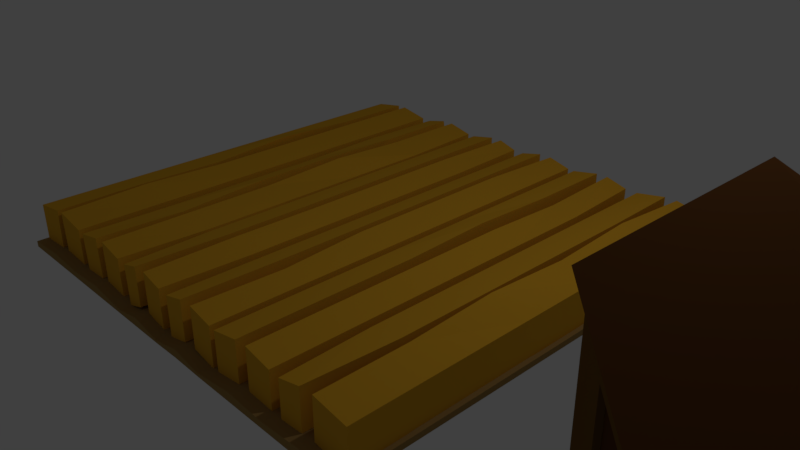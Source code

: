 # Source: Farmland_3_0.blend  (saved by Blender 2.79.0; exported with 4.5.12 LTS)
import bpy
from mathutils import Matrix  # noqa: F401  (used for matrix-valued properties, if any)

bpy.ops.wm.read_factory_settings(use_empty=True)
scene = bpy.context.scene
scene.name = 'Scene'

# ---- collections
col_collection_1 = bpy.data.collections.new('Collection 1'); scene.collection.children.link(col_collection_1)

# ---- materials (node trees are filled in below, after node groups)
mat_holz = bpy.data.materials.new('Holz')
mat_holz.alpha_threshold = 0.0
mat_holz.use_transparent_shadow = False
mat_holz.diffuse_color = (0.1734, 0.08916, 0.02153, 1.0)
mat_holz.roughness = 0.5
mat_holz.specular_intensity = 0.1842
mat_darkwood = bpy.data.materials.new('Darkwood')
mat_darkwood.alpha_threshold = 0.0
mat_darkwood.use_transparent_shadow = False
mat_darkwood.diffuse_color = (0.09463, 0.03723, 0.01078, 1.0)
mat_darkwood.roughness = 0.5
mat_darkwood.specular_intensity = 0.1842
mat_material_001 = bpy.data.materials.new('Material.001')
mat_material_001.alpha_threshold = 0.0
mat_material_001.use_transparent_shadow = False
mat_material_001.diffuse_color = (0.8, 0.06588, 0.04212, 1.0)
mat_material_001.roughness = 0.5
mat_black = bpy.data.materials.new('Black')
mat_black.alpha_threshold = 0.0
mat_black.use_transparent_shadow = False
mat_black.diffuse_color = (0.0, 0.0, 0.0, 1.0)
mat_black.roughness = 0.5
mat_black.specular_intensity = 0.0
mat_material = bpy.data.materials.new('Material')
mat_material.alpha_threshold = 0.0
mat_material.use_transparent_shadow = False
mat_material.diffuse_color = (0.3588, 0.2239, 0.07437, 1.0)
mat_material.roughness = 0.5
mat_material.line_color = (0.0, 0.0, 0.0, 1.0)
mat_wheat = bpy.data.materials.new('Wheat')
mat_wheat.alpha_threshold = 0.0
mat_wheat.use_transparent_shadow = False
mat_wheat.diffuse_color = (0.8, 0.4165, 0.02912, 1.0)
mat_wheat.roughness = 0.5
mat_stone = bpy.data.materials.new('Stone')
mat_stone.alpha_threshold = 0.0
mat_stone.use_transparent_shadow = False
mat_stone.diffuse_color = (0.08932, 0.09084, 0.08315, 1.0)
mat_stone.roughness = 0.5
mat_stone.specular_intensity = 0.1842

# ---- material node trees

# ---- world
world_world = bpy.data.worlds.new('World'); scene.world = world_world
world_world.color = (0.05088, 0.05088, 0.05088)
world_world.use_sun_shadow = False
world_world.sun_shadow_jitter_overblur = 0.0
world_world.cycles.sampling_method = 'MANUAL'

# ---- cameras
cam_camera = bpy.data.cameras.new('Camera')
cam_camera.clip_end = 100.0
cam_camera.lens = 35.0
cam_camera.sensor_width = 32.0
cam_camera.sensor_height = 18.0
cam_camera.ortho_scale = 7.314
cam_camera.dof.focus_distance = 0.0
cam_camera.dof.aperture_fstop = 128.0

# ---- lights
light_lamp = bpy.data.lights.new('Lamp', 'POINT')
light_lamp.transmission_factor = 0.0
light_lamp.cutoff_distance = 30.0
light_lamp.energy = 100.0
light_lamp.shadow_buffer_clip_start = 1.001
light_lamp.shadow_soft_size = 0.1
light_lamp.shadow_maximum_resolution = 0.006
light_lamp.use_absolute_resolution = True

# ---- meshes
me_cube_003 = bpy.data.meshes.new('Cube.003')
me_cube_003.from_pydata([(-1.617, -1.617, -1.0), (-1.0, -1.0, 3.876), (-1.617, 1.617, -1.0), (-1.0, 1.0, 3.876), (1.617, -1.617, -1.0), (1.0, -1.0, 3.876), (1.617, 1.617, -1.0), (1.0, 1.0, 3.876), (-1.228, -1.228, 3.66), (-1.228, 1.228, 3.66), (1.228, 1.228, 3.66), (1.228, -1.228, 3.66), (-0.1793, -0.1793, 5.146), (-0.1793, 0.1793, 5.146), (0.1793, 0.1793, 5.146), (0.1793, -0.1793, 5.146), (-1.617, 0.0, -1.0), (-1.0, 0.0, 3.876), (1.617, 0.0, -1.0), (1.0, 0.0, 3.876), (-1.228, 0.0, 3.66), (1.228, 0.0, 3.66), (-0.1793, 0.0, 5.146), (0.1793, 0.0, 5.146), (0.0, 1.617, -1.0), (0.0, 1.0, 3.876), (0.0, -1.617, -1.0), (0.0, -1.0, 3.876), (0.0, 1.228, 3.66), (0.0, -1.228, 3.66), (0.0, 0.1793, 5.146), (0.0, -0.1793, 5.146), (0.0, 0.0, 5.146), (0.0, 0.0, -1.0), (-1.0, 0.3333, 3.876), (-1.0, 0.6667, 3.876), (1.617, 0.5392, -1.0), (1.617, 1.078, -1.0), (-1.228, 0.4092, 3.66), (-1.228, 0.8184, 3.66), (-0.1793, 0.05976, 5.146), (-0.1793, 0.1195, 5.146), (-1.617, 1.078, -1.0), (-1.617, 0.5392, -1.0), (1.0, 0.6667, 3.876), (1.0, 0.3333, 3.876), (1.228, 0.8184, 3.66), (1.228, 0.4092, 3.66), (0.1793, 0.1195, 5.146), (0.1793, 0.05976, 5.146), (0.0, 1.078, -1.0), (0.0, 0.5392, -1.0), (0.0, 0.1195, 5.146), (0.0, 0.05976, 5.146), (-1.617, -0.5392, -1.0), (-1.617, -1.078, -1.0), (1.0, -0.3333, 3.876), (1.0, -0.6667, 3.876), (1.228, -0.4092, 3.66), (1.228, -0.8184, 3.66), (0.1793, -0.05976, 5.146), (0.1793, -0.1195, 5.146), (-1.0, -0.6667, 3.876), (-1.0, -0.3333, 3.876), (1.617, -1.078, -1.0), (1.617, -0.5392, -1.0), (-1.228, -0.8184, 3.66), (-1.228, -0.4092, 3.66), (-0.1793, -0.1195, 5.146), (-0.1793, -0.05976, 5.146), (0.0, -0.05976, 5.146), (0.0, -0.1195, 5.146), (0.0, -0.5392, -1.0), (0.0, -1.078, -1.0), (0.3333, 1.0, 3.876), (0.6667, 1.0, 3.876), (0.5392, -1.617, -1.0), (1.078, -1.617, -1.0), (0.4092, 1.228, 3.66), (0.8184, 1.228, 3.66), (0.05976, 0.1793, 5.146), (0.1195, 0.1793, 5.146), (0.05976, 0.0, 5.146), (0.1195, 0.0, 5.146), (1.078, 1.617, -1.0), (0.5392, 1.617, -1.0), (0.6667, -1.0, 3.876), (0.3333, -1.0, 3.876), (0.8184, -1.228, 3.66), (0.4092, -1.228, 3.66), (0.1195, -0.1793, 5.146), (0.05976, -0.1793, 5.146), (1.078, 0.0, -1.0), (0.5392, 0.0, -1.0), (0.05976, 0.1195, 5.146), (0.1195, 0.1195, 5.146), (0.05976, 0.05976, 5.146), (0.1195, 0.05976, 5.146), (1.078, 1.078, -1.0), (0.5392, 1.078, -1.0), (1.078, 0.5392, -1.0), (0.5392, 0.5392, -1.0), (0.05976, -0.05976, 5.146), (0.1195, -0.05976, 5.146), (0.05976, -0.1195, 5.146), (0.1195, -0.1195, 5.146), (1.078, -0.5392, -1.0), (0.5392, -0.5392, -1.0), (1.078, -1.078, -1.0), (0.5392, -1.078, -1.0), (-0.5392, 1.617, -1.0), (-1.078, 1.617, -1.0), (-0.3333, -1.0, 3.876), (-0.6667, -1.0, 3.876), (-0.4092, -1.228, 3.66), (-0.8184, -1.228, 3.66), (-0.05976, -0.1793, 5.146), (-0.1195, -0.1793, 5.146), (-0.5392, 0.0, -1.0), (-1.078, 0.0, -1.0), (-0.6667, 1.0, 3.876), (-0.3333, 1.0, 3.876), (-1.078, -1.617, -1.0), (-0.5392, -1.617, -1.0), (-0.8184, 1.228, 3.66), (-0.4092, 1.228, 3.66), (-0.1195, 0.1793, 5.146), (-0.05976, 0.1793, 5.146), (-0.1195, 0.0, 5.146), (-0.05976, 0.0, 5.146), (-0.5392, 1.078, -1.0), (-1.078, 1.078, -1.0), (-0.5392, 0.5392, -1.0), (-1.078, 0.5392, -1.0), (-0.1195, 0.1195, 5.146), (-0.05976, 0.1195, 5.146), (-0.1195, 0.05976, 5.146), (-0.05976, 0.05976, 5.146), (-0.5392, -0.5392, -1.0), (-1.078, -0.5392, -1.0), (-0.5392, -1.078, -1.0), (-1.078, -1.078, -1.0), (-0.1195, -0.05976, 5.146), (-0.05976, -0.05976, 5.146), (-0.1195, -0.1195, 5.146), (-0.05976, -0.1195, 5.146), (-1.309, -1.309, 1.438), (-1.309, 1.309, 1.438), (1.309, 1.309, 1.438), (1.309, -1.309, 1.438), (1.309, 0.0, 1.438), (-1.309, 0.0, 1.438), (0.0, -1.309, 1.438), (0.0, 1.309, 1.438), (1.309, 0.8725, 1.438), (1.309, 0.4362, 1.438), (-1.309, 0.4362, 1.438), (-1.309, 0.8725, 1.438), (-1.309, -0.8725, 1.438), (-1.309, -0.4362, 1.438), (1.309, -0.4362, 1.438), (1.309, -0.8725, 1.438), (0.8725, -1.309, 1.438), (0.4362, -1.309, 1.438), (0.4362, 1.309, 1.438), (0.8725, 1.309, 1.438), (-0.8725, 1.309, 1.438), (-0.4362, 1.309, 1.438), (-0.4362, -1.309, 1.438), (-0.8725, -1.309, 1.438), (-1.206, -1.206, 2.251), (-1.103, -1.103, 3.064), (-1.103, 1.103, 3.064), (-1.206, 1.206, 2.251), (1.103, 1.103, 3.064), (1.206, 1.206, 2.251), (1.103, -1.103, 3.064), (1.206, -1.206, 2.251), (1.103, 0.0, 3.064), (1.205, 0.04005, 2.251), (-1.103, 0.0, 3.064), (-1.206, 0.04, 2.251), (0.0, -1.103, 3.064), (0.0, -1.206, 2.251), (-1.486e-09, 1.126, 2.881), (-1.486e-09, 1.183, 2.433), (1.103, 0.7353, 3.064), (1.206, 0.8039, 2.251), (1.103, 0.3676, 3.064), (1.206, 0.4019, 2.251), (-1.103, 0.3676, 3.064), (-1.206, 0.4019, 2.251), (-1.103, 0.7353, 3.064), (-1.206, 0.8039, 2.251), (-1.103, -0.7353, 3.064), (-1.206, -0.8039, 2.251), (-1.103, -0.3676, 3.064), (-1.206, -0.4019, 2.251), (1.103, -0.3676, 3.064), (1.206, -0.4019, 2.251), (1.103, -0.7353, 3.064), (1.206, -0.8039, 2.251), (0.7353, -1.103, 3.064), (0.8039, -1.206, 2.251), (0.3676, -1.103, 3.064), (0.4019, -1.206, 2.251), (0.2027, 1.126, 2.881), (0.2216, 1.183, 2.433), (0.7353, 1.103, 3.064), (0.8039, 1.206, 2.251), (-0.7353, 1.103, 3.064), (-0.8039, 1.206, 2.251), (-0.2027, 1.126, 2.881), (-0.2216, 1.183, 2.433), (-0.3676, -1.103, 3.064), (-0.4019, -1.206, 2.251), (-0.7353, -1.103, 3.064), (-0.8039, -1.206, 2.251), (-1.154, -1.154, 2.657), (-1.154, 1.154, 2.657), (1.154, 1.154, 2.657), (1.154, -1.154, 2.657), (1.154, 0.0, 2.657), (-1.154, 0.0, 2.657), (0.0, -1.154, 2.657), (1.154, 0.7696, 2.657), (1.154, 0.3848, 2.657), (-1.154, 0.3848, 2.657), (-1.154, 0.7696, 2.657), (-1.154, -0.7696, 2.657), (-1.154, -0.3848, 2.657), (1.154, -0.3848, 2.657), (1.154, -0.7696, 2.657), (0.7696, -1.154, 2.657), (0.3848, -1.154, 2.657), (0.2121, 1.154, 2.657), (0.7696, 1.154, 2.657), (-0.7696, 1.154, 2.657), (-0.2121, 1.154, 2.657), (-0.3848, -1.154, 2.657), (-0.7696, -1.154, 2.657), (-1.662, 1.912, 4.41), (-1.511e-09, 1.964, 2.474), (0.1801, 1.959, 2.665), (0.1881, 1.964, 2.474), (-0.1801, 1.959, 2.665), (-0.1881, 1.964, 2.474), (-1.511e-09, 1.954, 2.857), (0.1721, 1.954, 2.857), (-0.1721, 1.954, 2.857), (-1.511e-09, 2.22, 2.672), (-1.511e-09, 2.225, 2.481), (0.1801, 2.22, 2.672), (0.1881, 2.225, 2.481), (-0.1801, 2.22, 2.672), (-0.1881, 2.225, 2.481), (-1.511e-09, 2.215, 2.864), (0.1721, 2.215, 2.864), (-0.1721, 2.215, 2.864), (-1.49, 1.912, 4.41), (-1.67, 1.917, 4.218), (-1.67, 2.178, 4.225), (-1.662, 2.173, 4.417), (-1.49, 2.173, 4.417), (1.474, 1.913, 4.394), (1.646, 1.913, 4.394), (1.655, 1.918, 4.202), (1.474, 2.174, 4.401), (1.646, 2.174, 4.401), (1.655, 2.179, 4.209), (-1.32, 2.259, 1.215), (-1.32, 1.998, 1.208), (-1.5, 1.993, 1.4), (-1.508, 1.998, 1.208), (-1.508, 2.259, 1.215), (-1.5, 2.253, 1.407), (1.374, 2.26, 1.163), (1.374, 1.999, 1.157), (1.554, 1.994, 1.348), (1.562, 1.999, 1.157), (1.554, 2.255, 1.355), (1.562, 2.26, 1.163), (-1.511e-09, 2.094, 2.477), (-0.1801, 2.089, 2.669), (0.1801, 2.089, 2.669), (-1.511e-09, 2.084, 2.86), (-1.67, 2.048, 4.221), (-1.662, 2.043, 4.413), (-1.49, 2.043, 4.413), (1.655, 2.048, 4.206), (1.646, 2.043, 4.397), (1.474, 2.043, 4.397), (-1.32, 2.128, 1.212), (-1.508, 2.128, 1.212), (-1.5, 2.123, 1.403), (1.374, 2.13, 1.16), (1.562, 2.13, 1.16), (1.554, 2.124, 1.352), (-0.5171, 1.94, 3.353), (0.9573, 1.899, 4.889), (-0.5171, 2.071, 3.356), (0.9573, 2.03, 4.893), (-0.7533, 2.104, 2.119), (-0.7533, 1.973, 2.116), (-2.243, 2.062, 3.672), (-2.243, 1.932, 3.669), (0.5237, 2.109, 1.931), (0.5237, 1.978, 1.928), (-0.7961, 2.143, 0.6658), (-0.7961, 2.012, 0.6624), (0.752, 1.943, 3.261), (2.126, 1.978, 1.944), (0.752, 2.073, 3.265), (2.126, 2.108, 1.948), (-1.257, 1.257, 1.844), (1.257, 1.257, 1.844), (1.257, -1.257, 1.844), (1.257, 0.0, 1.844), (-1.257, 0.004711, 1.844), (0.0, -1.257, 1.844), (-7.429e-10, 1.246, 1.936), (1.257, 0.8382, 1.844), (1.257, 0.4191, 1.844), (-1.257, 0.4191, 1.844), (-1.257, 0.8382, 1.844), (-1.257, -0.8382, 1.844), (-1.257, -0.4191, 1.844), (1.257, -0.4191, 1.844), (1.257, -0.8382, 1.844), (0.8382, -1.257, 1.844), (0.4191, -1.257, 1.844), (0.3289, 1.246, 1.936), (0.8382, 1.257, 1.844), (-0.8382, 1.257, 1.844), (-0.3289, 1.246, 1.936), (-0.4191, -1.257, 1.844), (-0.8382, -1.257, 1.844), (-1.257, -1.257, 1.844), (-1.183, 1.183, 2.434), (1.183, 1.183, 2.434), (1.183, -1.183, 2.434), (1.183, 0.0, 2.434), (-1.183, 0.0, 2.434), (0.0, -1.183, 2.434), (1.183, 0.7884, 2.434), (1.183, 0.3942, 2.434), (-1.183, 0.3942, 2.434), (-1.183, 0.7884, 2.434), (-1.183, -0.7884, 2.434), (-1.183, -0.3942, 2.434), (1.183, -0.3942, 2.434), (1.183, -0.7884, 2.434), (0.7884, -1.183, 2.434), (0.3942, -1.183, 2.434), (0.2173, 1.17, 2.534), (0.7884, 1.183, 2.434), (-0.7884, 1.183, 2.434), (-0.2173, 1.17, 2.534), (-0.3942, -1.183, 2.434), (-0.7884, -1.183, 2.434), (-1.183, -1.183, 2.434), (0.1845, 1.962, 2.56), (-0.1845, 1.962, 2.56), (-1.511e-09, 2.222, 2.567), (0.1845, 2.222, 2.567), (-0.1845, 2.222, 2.567), (-1.504, 1.995, 1.295), (-1.504, 2.256, 1.302), (1.558, 1.997, 1.243), (1.558, 2.258, 1.25), (1.558, 2.127, 1.246), (-1.504, 2.126, 1.298), (-1.174, -1.174, 2.502), (1.557, 2.126, 1.278), (-1.174, 1.174, 2.502), (1.174, 1.174, 2.502), (1.174, -1.174, 2.502), (1.174, 0.0, 2.502), (-1.174, 0.0, 2.502), (0.0, -1.174, 2.502), (1.174, 0.7827, 2.502), (1.174, 0.3914, 2.502), (-1.174, 0.3914, 2.502), (-1.174, 0.7827, 2.502), (-1.174, -0.7827, 2.502), (-1.174, -0.3914, 2.502), (1.174, -0.3914, 2.502), (1.174, -0.7827, 2.502), (0.7827, -1.174, 2.502), (0.3914, -1.174, 2.502), (0.2158, 1.165, 2.572), (0.7827, 1.174, 2.502), (-0.7827, 1.174, 2.502), (-0.2158, 1.165, 2.572), (-0.3914, -1.174, 2.502), (-0.7827, -1.174, 2.502), (0.1832, 1.961, 2.592), (-0.1832, 1.961, 2.592), (-1.511e-09, 2.222, 2.599), (0.1832, 2.222, 2.599), (-0.1832, 2.222, 2.599), (-1.503, 1.995, 1.327), (-1.503, 2.255, 1.334), (1.557, 1.996, 1.275), (1.557, 2.257, 1.282), (-1.503, 2.125, 1.33), (-1.0, -0.02865, 3.876), (-1.228, -0.03517, 3.66), (-0.1793, -0.005135, 5.146), (1.0, -0.02865, 3.876), (1.228, -0.03517, 3.66), (0.1793, -0.005135, 5.146), (0.0, -0.005135, 5.146), (0.1195, -0.005135, 5.146), (0.05976, -0.005135, 5.146), (-0.05976, -0.005135, 5.146), (-0.1195, -0.005135, 5.146), (1.103, -0.03159, 3.064), (-1.103, -0.03159, 3.064), (-1.154, -0.03307, 2.657), (1.154, -0.03307, 2.657), (1.183, -0.03388, 2.434), (-1.183, -0.03388, 2.434), (1.174, -0.03363, 2.502), (-1.174, -0.03363, 2.502), (1.0, 0.03434, 3.876), (1.228, 0.04216, 3.66), (0.1793, 0.006156, 5.146), (0.0, 0.006156, 5.146), (-1.0, 0.03434, 3.876), (-1.228, 0.04216, 3.66), (-0.1793, 0.006156, 5.146), (0.1195, 0.006156, 5.146), (0.05976, 0.006156, 5.146), (-0.05976, 0.006156, 5.146), (-0.1195, 0.006156, 5.146), (-1.103, 0.03788, 3.064), (1.103, 0.03788, 3.064), (1.154, 0.03964, 2.657), (-1.154, 0.03964, 2.657), (-1.183, 0.0391, 2.434), (1.183, 0.04061, 2.434), (-1.174, 0.04032, 2.502), (1.174, 0.04032, 2.502), (-1.617, 0.0508, -1.0), (0.0, 0.0508, -1.0), (1.617, 0.0508, -1.0), (0.5392, 0.0508, -1.0), (1.078, 0.0508, -1.0), (-1.078, 0.0508, -1.0), (-0.5392, 0.0508, -1.0), (-1.309, 0.0411, 1.438), (1.309, 0.0411, 1.438), (1.257, 0.03949, 1.844), (-1.257, 0.03949, 1.844), (1.617, -0.04562, -1.0), (-1.617, -0.04562, -1.0), (0.0, -0.04562, -1.0), (0.5392, -0.04562, -1.0), (1.078, -0.04562, -1.0), (-1.078, -0.04562, -1.0), (-0.5392, -0.04562, -1.0), (1.309, -0.03691, 1.438), (-1.309, -0.03691, 1.438), (-1.257, -0.03546, 1.844), (1.257, -0.03546, 1.844), (1.205, 0.0, 2.251), (1.205, -0.03467, 2.251), (-1.206, 0.002342, 2.251), (-1.206, -0.03226, 2.251), (-0.03333, 1.0, 3.876), (-0.05392, -1.617, -1.0), (-0.04092, 1.228, 3.66), (-0.005976, 0.1793, 5.146), (-0.005976, 0.0, 5.146), (-0.005976, 0.1195, 5.146), (-0.005976, 0.05976, 5.146), (-0.005976, -0.05976, 5.146), (-0.005976, -0.1195, 5.146), (-0.05392, 1.617, -1.0), (-0.03333, -1.0, 3.876), (-0.04092, -1.228, 3.66), (-0.005976, -0.1793, 5.146), (-0.05392, 0.0, -1.0), (-0.05392, 1.078, -1.0), (-0.05392, 0.5392, -1.0), (-0.05392, -0.5392, -1.0), (-0.05392, -1.078, -1.0), (-0.04362, -1.309, 1.438), (-0.04362, 1.309, 1.438), (-0.04019, -1.206, 2.251), (-0.03676, -1.103, 3.064), (-0.02216, 1.183, 2.433), (-0.02027, 1.126, 2.881), (-0.03848, -1.154, 2.657), (-0.01881, 1.964, 2.474), (-0.01721, 1.954, 2.857), (-0.01881, 2.225, 2.481), (-0.01721, 2.215, 2.864), (-0.01801, 2.22, 2.672), (-1.507, 1.912, 4.41), (-1.507, 2.173, 4.417), (-1.339, 1.998, 1.208), (-1.339, 2.259, 1.215), (-1.339, 2.128, 1.212), (-1.507, 2.043, 4.413), (-0.03289, 1.246, 1.936), (-0.04191, -1.257, 1.844), (-0.01845, 2.222, 2.567), (-0.03942, -1.183, 2.434), (-0.01832, 2.222, 2.599), (-0.03914, -1.174, 2.502), (-0.005976, -0.005135, 5.146), (-0.005976, 0.006156, 5.146), (-0.05392, 0.0508, -1.0), (-0.05392, -0.04562, -1.0), (0.05514, 1.617, -1.0), (0.03409, -1.0, 3.876), (0.04185, -1.228, 3.66), (0.006112, -0.1793, 5.146), (0.05514, 0.0, -1.0), (0.05514, 1.078, -1.0), (0.05514, 0.5392, -1.0), (0.05514, -0.5392, -1.0), (0.05514, -1.078, -1.0), (0.03409, 1.0, 3.876), (0.05514, -1.617, -1.0), (0.04185, 1.228, 3.66), (0.006112, 0.1793, 5.146), (0.006112, 0.0, 5.146), (0.006112, 0.1195, 5.146), (0.006112, 0.05976, 5.146), (0.006112, -0.05976, 5.146), (0.006112, -0.1195, 5.146), (0.04462, 1.309, 1.438), (0.04462, -1.309, 1.438), (0.02266, 1.183, 2.433), (0.02073, 1.126, 2.881), (0.04111, -1.206, 2.251), (0.0376, -1.103, 3.064), (0.03935, -1.154, 2.657), (0.01924, 1.964, 2.474), (0.0176, 1.954, 2.857), (0.01924, 2.225, 2.481), (0.0176, 2.215, 2.864), (0.01842, 2.22, 2.672), (1.492, 1.913, 4.394), (1.492, 2.174, 4.401), (1.393, 1.999, 1.157), (1.393, 2.26, 1.163), (1.393, 2.13, 1.16), (1.492, 2.043, 4.397), (0.04286, -1.257, 1.844), (0.03364, 1.246, 1.936), (0.01887, 2.222, 2.567), (0.04032, -1.183, 2.434), (0.01873, 2.222, 2.599), (0.04002, -1.174, 2.502), (0.006112, -0.005135, 5.146), (0.006112, 0.006156, 5.146), (0.05514, 0.0508, -1.0), (0.05514, -0.04562, -1.0), (-1.43, 1.43, 0.4837), (1.43, 1.43, 0.4837), (1.43, -1.43, 0.4837), (1.43, 0.0, 0.4837), (-1.43, 0.0, 0.4837), (0.0, -1.43, 0.4837), (0.0, 1.43, 0.4837), (1.43, 0.9531, 0.4837), (1.43, 0.4765, 0.4837), (-1.43, 0.4765, 0.4837), (-1.43, 0.9531, 0.4837), (-1.43, -0.9531, 0.4837), (-1.43, -0.4765, 0.4837), (1.43, -0.4765, 0.4837), (1.43, -0.9531, 0.4837), (0.9531, -1.43, 0.4837), (0.4765, -1.43, 0.4837), (0.4765, 1.43, 0.4837), (0.9531, 1.43, 0.4837), (-0.9531, 1.43, 0.4837), (-0.4765, 1.43, 0.4837), (-0.4765, -1.43, 0.4837), (-0.9531, -1.43, 0.4837), (-1.43, -1.43, 0.4837), (1.43, 0.0449, 0.4837), (-1.43, 0.0449, 0.4837), (-1.43, -0.04032, 0.4837), (1.43, -0.04032, 0.4837), (-0.04765, 1.43, 0.4837), (-0.04765, -1.43, 0.4837), (0.04874, -1.43, 0.4837), (0.04874, 1.43, 0.4837), (0.05514, 1.582, -1.005), (1.024e-07, 1.582, -1.005), (1.024e-07, 1.394, 0.4791), (0.4765, 1.394, 0.4791), (0.5392, 1.582, -1.005), (-0.05392, 1.582, -1.005), (-0.5392, 1.582, -1.005), (-0.4765, 1.394, 0.4791), (-0.04765, 1.394, 0.4791), (0.04874, 1.394, 0.4791)], [], [(192, 35, 3, 172), (208, 75, 7, 174), (200, 57, 5, 176), (216, 113, 1, 171), (108, 64, 4, 77), (120, 3, 9, 124), (46, 10, 14, 48), (44, 7, 10, 46), (62, 1, 8, 66), (86, 5, 11, 88), (144, 68, 12, 117), (66, 8, 12, 68), (88, 11, 15, 90), (124, 9, 13, 126), (430, 20, 22, 431), (435, 431, 22, 128), (429, 17, 20, 430), (409, 19, 21, 410), (410, 21, 23, 411), (448, 446, 18, 92), (437, 425, 19, 178), (418, 406, 17, 180), (514, 445, 33, 483), (559, 428, 32, 529), (527, 28, 30, 528), (481, 29, 31, 482), (533, 71, 31, 519), (480, 27, 29, 481), (525, 25, 28, 527), (487, 73, 26, 471), (539, 517, 27, 182), (493, 470, 25, 184), (528, 30, 52, 530), (530, 52, 53, 531), (479, 24, 50, 484), (484, 50, 51, 485), (174, 7, 44, 186), (186, 44, 45, 188), (84, 6, 37, 98), (98, 37, 36, 100), (3, 35, 39, 9), (35, 34, 38, 39), (126, 13, 41, 134), (134, 41, 40, 136), (9, 39, 41, 13), (39, 38, 40, 41), (425, 45, 47, 426), (45, 44, 46, 47), (426, 47, 49, 427), (47, 46, 48, 49), (436, 429, 34, 190), (190, 34, 35, 192), (515, 457, 72, 486), (486, 72, 73, 487), (558, 412, 70, 532), (532, 70, 71, 533), (171, 1, 62, 194), (194, 62, 63, 196), (11, 59, 61, 15), (59, 58, 60, 61), (5, 57, 59, 11), (57, 56, 58, 59), (407, 67, 69, 408), (67, 66, 68, 69), (416, 408, 69, 142), (142, 69, 68, 144), (406, 63, 67, 407), (63, 62, 66, 67), (459, 455, 65, 106), (106, 65, 64, 108), (417, 409, 56, 198), (198, 56, 57, 200), (523, 107, 109, 524), (107, 106, 108, 109), (561, 458, 107, 523), (458, 459, 106, 107), (60, 103, 105, 61), (103, 102, 104, 105), (411, 413, 103, 60), (413, 414, 102, 103), (521, 99, 101, 522), (99, 98, 100, 101), (516, 85, 99, 521), (85, 84, 98, 99), (48, 95, 97, 49), (95, 94, 96, 97), (14, 81, 95, 48), (81, 80, 94, 95), (176, 5, 86, 202), (202, 86, 87, 204), (7, 75, 79, 10), (75, 74, 78, 79), (61, 105, 90, 15), (105, 104, 91, 90), (10, 79, 81, 14), (79, 78, 80, 81), (427, 432, 83, 23), (432, 433, 82, 83), (560, 447, 93, 520), (447, 448, 92, 93), (518, 89, 91, 519), (89, 88, 90, 91), (517, 87, 89, 518), (87, 86, 88, 89), (524, 109, 76, 526), (109, 108, 77, 76), (537, 525, 74, 206), (206, 74, 75, 208), (477, 143, 145, 478), (143, 142, 144, 145), (512, 415, 143, 477), (415, 416, 142, 143), (54, 139, 141, 55), (139, 138, 140, 141), (456, 460, 139, 54), (460, 461, 138, 139), (475, 135, 137, 476), (135, 134, 136, 137), (473, 127, 135, 475), (127, 126, 134, 135), (42, 131, 133, 43), (131, 130, 132, 133), (2, 111, 131, 42), (111, 110, 130, 131), (172, 3, 120, 210), (210, 120, 121, 212), (55, 141, 122, 0), (141, 140, 123, 122), (1, 113, 115, 8), (113, 112, 114, 115), (8, 115, 117, 12), (115, 114, 116, 117), (444, 449, 119, 16), (449, 450, 118, 119), (513, 434, 129, 474), (434, 435, 128, 129), (472, 125, 127, 473), (125, 124, 126, 127), (478, 145, 116, 482), (145, 144, 117, 116), (470, 121, 125, 472), (121, 120, 124, 125), (491, 480, 112, 214), (214, 112, 113, 216), (583, 168, 169, 584), (591, 488, 168, 583), (581, 166, 167, 582), (562, 147, 166, 581), (579, 164, 165, 580), (593, 534, 164, 579), (577, 162, 163, 578), (564, 149, 162, 577), (575, 160, 161, 576), (589, 462, 160, 575), (573, 158, 159, 574), (585, 146, 158, 573), (571, 156, 157, 572), (587, 451, 156, 571), (569, 154, 155, 570), (563, 148, 154, 569), (590, 489, 153, 568), (592, 535, 152, 567), (588, 463, 151, 566), (586, 452, 150, 565), (584, 169, 146, 585), (576, 161, 149, 564), (580, 165, 148, 563), (572, 157, 147, 562), (335, 215, 217, 336), (239, 214, 216, 240), (507, 490, 215, 335), (494, 491, 214, 239), (333, 211, 213, 334), (237, 210, 212, 238), (314, 173, 211, 333), (219, 172, 210, 237), (331, 207, 209, 332), (235, 206, 208, 236), (553, 536, 207, 331), (354, 207, 244, 361), (329, 203, 205, 330), (233, 202, 204, 234), (316, 177, 203, 329), (221, 176, 202, 233), (327, 199, 201, 328), (231, 198, 200, 232), (420, 417, 198, 231), (325, 195, 197, 326), (229, 194, 196, 230), (337, 170, 195, 325), (218, 171, 194, 229), (323, 191, 193, 324), (227, 190, 192, 228), (439, 436, 190, 227), (321, 187, 189, 322), (225, 186, 188, 226), (315, 175, 187, 321), (220, 174, 186, 225), (506, 492, 185, 320), (493, 184, 247, 496), (552, 538, 183, 319), (540, 539, 182, 224), (419, 418, 180, 223), (438, 437, 178, 222), (336, 217, 170, 337), (240, 216, 171, 218), (328, 201, 177, 316), (232, 200, 176, 221), (332, 209, 175, 315), (236, 208, 174, 220), (324, 193, 173, 314), (228, 192, 172, 219), (383, 228, 219, 374), (391, 236, 220, 375), (387, 232, 221, 376), (395, 240, 218, 372), (443, 438, 222, 377), (424, 419, 223, 378), (557, 540, 224, 379), (206, 235, 243, 248), (375, 220, 225, 380), (380, 225, 226, 381), (442, 439, 227, 382), (382, 227, 228, 383), (372, 218, 229, 384), (384, 229, 230, 385), (423, 420, 231, 386), (386, 231, 232, 387), (376, 221, 233, 388), (388, 233, 234, 389), (393, 238, 245, 397), (390, 235, 236, 391), (374, 219, 237, 392), (392, 237, 238, 393), (511, 494, 239, 394), (394, 239, 240, 395), (541, 242, 277, 548), (284, 243, 310, 312), (495, 246, 273, 502), (245, 249, 241, 260), (537, 206, 248, 542), (238, 212, 249, 245), (492, 213, 246, 495), (536, 185, 242, 541), (545, 544, 257, 252), (499, 498, 256, 250), (510, 499, 250, 398), (556, 545, 252, 399), (544, 256, 267, 547), (285, 256, 263, 288), (264, 291, 301, 299), (365, 255, 274, 367), (286, 287, 262, 261), (505, 288, 263, 501), (258, 254, 261, 262), (286, 283, 302, 304), (496, 247, 259, 500), (498, 258, 262, 501), (290, 289, 269, 268), (551, 290, 268, 547), (284, 252, 269, 289), (248, 243, 266, 265), (542, 248, 265, 546), (252, 257, 268, 269), (504, 293, 274, 503), (405, 294, 275, 402), (497, 251, 270, 503), (283, 254, 275, 294), (397, 245, 272, 401), (271, 292, 308, 309), (370, 296, 281, 369), (550, 295, 276, 549), (361, 244, 279, 368), (543, 253, 281, 549), (399, 252, 280, 404), (282, 251, 276, 295), (242, 282, 295, 277), (548, 277, 295, 550), (368, 279, 296, 370), (251, 282, 292, 270), (245, 283, 294, 272), (401, 272, 294, 405), (502, 273, 293, 504), (243, 284, 289, 266), (546, 265, 290, 551), (265, 266, 289, 290), (254, 283, 286, 261), (500, 259, 288, 505), (260, 241, 287, 286), (247, 285, 288, 259), (252, 284, 297, 280), (256, 285, 291, 267), (300, 298, 299, 301), (291, 285, 300, 301), (247, 264, 299, 298), (285, 247, 298, 300), (302, 303, 305, 304), (260, 286, 304, 305), (283, 245, 303, 302), (245, 260, 305, 303), (306, 307, 309, 308), (242, 271, 309, 307), (282, 242, 307, 306), (292, 282, 306, 308), (312, 310, 311, 313), (297, 284, 312, 313), (278, 297, 313, 311), (243, 278, 311, 310), (157, 324, 314, 147), (165, 332, 315, 148), (161, 328, 316, 149), (169, 336, 337, 146), (452, 453, 317, 150), (463, 464, 318, 151), (535, 552, 319, 152), (489, 506, 320, 153), (148, 315, 321, 154), (154, 321, 322, 155), (451, 454, 323, 156), (156, 323, 324, 157), (146, 337, 325, 158), (158, 325, 326, 159), (462, 465, 327, 160), (160, 327, 328, 161), (149, 316, 329, 162), (162, 329, 330, 163), (534, 553, 331, 164), (164, 331, 332, 165), (147, 314, 333, 166), (166, 333, 334, 167), (488, 507, 335, 168), (168, 335, 336, 169), (273, 366, 371, 293), (403, 368, 370, 373), (253, 364, 369, 281), (396, 361, 368, 403), (373, 370, 369, 404), (246, 362, 366, 273), (293, 371, 367, 274), (400, 365, 367, 402), (543, 554, 364, 253), (497, 508, 363, 251), (215, 358, 359, 217), (490, 509, 358, 215), (211, 356, 357, 213), (173, 338, 356, 211), (207, 354, 355, 209), (213, 357, 362, 246), (203, 352, 353, 205), (177, 340, 352, 203), (199, 350, 351, 201), (195, 348, 349, 197), (170, 360, 348, 195), (191, 346, 347, 193), (187, 344, 345, 189), (175, 339, 344, 187), (538, 555, 343, 183), (217, 359, 360, 170), (201, 351, 340, 177), (209, 355, 339, 175), (193, 347, 338, 173), (390, 354, 361, 396), (235, 390, 396, 243), (254, 400, 402, 275), (297, 373, 404, 280), (243, 396, 403, 278), (278, 403, 373, 297), (366, 401, 405, 371), (364, 399, 404, 369), (362, 397, 401, 366), (371, 405, 402, 367), (554, 556, 399, 364), (508, 510, 398, 363), (358, 394, 395, 359), (509, 511, 394, 358), (356, 392, 393, 357), (338, 374, 392, 356), (354, 390, 391, 355), (357, 393, 397, 362), (352, 388, 389, 353), (340, 376, 388, 352), (350, 386, 387, 351), (421, 423, 386, 350), (348, 384, 385, 349), (360, 372, 384, 348), (346, 382, 383, 347), (440, 442, 382, 346), (344, 380, 381, 345), (339, 375, 380, 344), (555, 557, 379, 343), (422, 424, 378, 342), (441, 443, 377, 341), (359, 395, 372, 360), (351, 387, 376, 340), (355, 391, 375, 339), (347, 383, 374, 338), (349, 385, 424, 422), (341, 377, 423, 421), (377, 222, 420, 423), (385, 230, 419, 424), (230, 196, 418, 419), (222, 178, 417, 420), (129, 128, 416, 415), (474, 129, 415, 512), (83, 82, 414, 413), (23, 83, 413, 411), (178, 19, 409, 417), (17, 406, 407, 20), (128, 22, 408, 416), (20, 407, 408, 22), (529, 32, 412, 558), (196, 63, 406, 418), (58, 410, 411, 60), (56, 409, 410, 58), (345, 381, 443, 441), (342, 378, 442, 440), (378, 223, 439, 442), (381, 226, 438, 443), (226, 188, 437, 438), (223, 180, 436, 439), (137, 136, 435, 434), (476, 137, 434, 513), (97, 96, 433, 432), (49, 97, 432, 427), (180, 17, 429, 436), (21, 426, 427, 23), (19, 425, 426, 21), (531, 53, 428, 559), (188, 45, 425, 437), (34, 429, 430, 38), (136, 40, 431, 435), (38, 430, 431, 40), (151, 318, 454, 451), (155, 322, 453, 452), (570, 155, 452, 586), (566, 151, 451, 587), (133, 132, 450, 449), (43, 133, 449, 444), (101, 100, 448, 447), (522, 101, 447, 560), (485, 51, 445, 514), (100, 36, 446, 448), (150, 317, 465, 462), (159, 326, 464, 463), (574, 159, 463, 588), (565, 150, 462, 589), (119, 118, 461, 460), (16, 119, 460, 456), (93, 92, 459, 458), (520, 93, 458, 561), (92, 18, 455, 459), (483, 33, 457, 515), (189, 345, 441, 179), (453, 322, 189, 179), (466, 179, 441, 341), (466, 341, 421, 467), (199, 467, 421, 350), (465, 467, 199, 327), (317, 466, 467, 465), (317, 453, 179, 466), (346, 191, 181, 440), (181, 468, 342, 440), (468, 469, 422, 342), (197, 349, 422, 469), (197, 469, 464, 326), (468, 318, 464, 469), (181, 454, 318, 468), (191, 323, 454, 181), (118, 483, 515, 461), (132, 485, 514, 450), (53, 476, 513, 428), (32, 474, 512, 412), (343, 379, 511, 509), (365, 400, 510, 508), (183, 343, 509, 490), (255, 365, 508, 497), (152, 319, 507, 488), (167, 334, 506, 489), (241, 500, 505, 287), (271, 502, 504, 292), (255, 497, 503, 274), (292, 504, 503, 270), (256, 498, 501, 263), (249, 496, 500, 241), (287, 505, 501, 262), (400, 254, 499, 510), (254, 258, 498, 499), (185, 492, 495, 242), (242, 495, 502, 271), (379, 224, 494, 511), (212, 493, 496, 249), (334, 213, 492, 506), (224, 182, 491, 494), (319, 183, 490, 507), (582, 167, 489, 590), (567, 152, 488, 591), (182, 27, 480, 491), (25, 470, 472, 28), (71, 478, 482, 31), (28, 472, 473, 30), (428, 513, 474, 32), (30, 473, 475, 52), (52, 475, 476, 53), (412, 512, 477, 70), (70, 477, 478, 71), (138, 486, 487, 140), (461, 515, 486, 138), (130, 484, 485, 132), (110, 479, 484, 130), (212, 121, 470, 493), (140, 487, 471, 123), (112, 480, 481, 114), (114, 481, 482, 116), (450, 514, 483, 118), (33, 520, 561, 457), (51, 522, 560, 445), (96, 531, 559, 433), (82, 529, 558, 414), (353, 389, 557, 555), (363, 398, 556, 554), (205, 353, 555, 538), (251, 363, 554, 543), (153, 320, 553, 534), (163, 330, 552, 535), (264, 546, 551, 291), (279, 548, 550, 296), (251, 543, 549, 276), (296, 550, 549, 281), (247, 542, 546, 264), (291, 551, 547, 267), (257, 544, 547, 268), (398, 250, 545, 556), (250, 256, 544, 545), (207, 536, 541, 244), (184, 537, 542, 247), (244, 541, 548, 279), (389, 234, 540, 557), (234, 204, 539, 540), (330, 205, 538, 552), (320, 185, 536, 553), (578, 163, 535, 592), (568, 153, 534, 593), (184, 25, 525, 537), (73, 524, 526, 26), (27, 517, 518, 29), (29, 518, 519, 31), (445, 560, 520, 33), (24, 516, 521, 50), (50, 521, 522, 51), (457, 561, 523, 72), (72, 523, 524, 73), (102, 532, 533, 104), (414, 558, 532, 102), (94, 530, 531, 96), (80, 528, 530, 94), (204, 87, 517, 539), (74, 525, 527, 78), (104, 533, 519, 91), (78, 527, 528, 80), (433, 559, 529, 82), (579, 85, 598, 597), (76, 578, 592, 526), (26, 567, 591, 471), (24, 479, 599, 595), (18, 565, 589, 455), (54, 574, 588, 456), (16, 566, 587, 444), (36, 570, 586, 446), (42, 572, 562, 2), (84, 580, 563, 6), (64, 576, 564, 4), (122, 584, 585, 0), (446, 586, 565, 18), (456, 588, 566, 16), (526, 592, 567, 26), (568, 593, 603, 596), (6, 563, 569, 37), (37, 569, 570, 36), (444, 587, 571, 43), (43, 571, 572, 42), (0, 585, 573, 55), (55, 573, 574, 54), (455, 589, 575, 65), (65, 575, 576, 64), (4, 564, 577, 77), (77, 577, 578, 76), (582, 590, 602, 601), (85, 579, 580, 84), (2, 562, 581, 111), (111, 581, 582, 110), (471, 591, 583, 123), (123, 583, 584, 122), (595, 596, 603, 594), (600, 601, 602, 599), (599, 602, 596, 595), (594, 603, 597, 598), (516, 24, 595, 594), (110, 582, 601, 600), (590, 568, 596, 602), (85, 516, 594, 598), (593, 579, 597, 603), (479, 110, 600, 599)])
me_cube_003.polygons.foreach_set('material_index', [0, 0, 0, 0, 0, 1, 1, 1, 1, 1, 1, 1, 1, 1, 1, 1, 1, 1, 1, 0, 0, 0, 0, 1, 1, 1, 1, 1, 1, 0, 0, 0, 1, 1, 0, 0, 0, 0, 0, 0, 1, 1, 1, 1, 1, 1, 1, 1, 1, 1, 0, 0, 0, 0, 1, 1, 0, 0, 1, 1, 1, 1, 1, 1, 1, 1, 1, 1, 0, 0, 0, 0, 0, 0, 0, 0, 1, 1, 1, 1, 0, 0, 0, 0, 1, 1, 1, 1, 0, 0, 1, 1, 1, 1, 1, 1, 1, 1, 0, 0, 1, 1, 1, 1, 0, 0, 0, 0, 1, 1, 1, 1, 0, 0, 0, 0, 1, 1, 1, 1, 0, 0, 0, 0, 0, 0, 0, 0, 1, 1, 1, 1, 0, 0, 1, 1, 1, 1, 1, 1, 1, 1, 0, 0, 0, 0, 0, 0, 0, 0, 0, 0, 0, 0, 0, 0, 0, 0, 0, 0, 0, 0, 0, 0, 0, 0, 0, 0, 0, 0, 3, 3, 0, 0, 0, 0, 0, 0, 0, 1, 0, 0, 0, 0, 0, 0, 3, 0, 0, 0, 0, 0, 0, 3, 0, 0, 0, 0, 0, 1, 0, 0, 0, 0, 0, 0, 0, 0, 0, 0, 0, 0, 0, 0, 0, 0, 0, 0, 0, 1, 0, 0, 3, 0, 0, 0, 3, 0, 0, 0, 1, 0, 0, 0, 3, 0, 1, 0, 1, 1, 1, 1, 1, 1, 1, 1, 1, 1, 1, 1, 2, 1, 1, 1, 1, 2, 1, 1, 1, 1, 1, 1, 1, 1, 1, 1, 1, 1, 1, 2, 1, 1, 1, 1, 1, 1, 1, 1, 1, 1, 1, 1, 1, 1, 1, 1, 1, 1, 1, 1, 1, 1, 2, 2, 2, 0, 2, 2, 0, 2, 2, 2, 0, 2, 2, 2, 2, 2, 0, 0, 0, 0, 0, 0, 0, 0, 0, 0, 0, 0, 0, 0, 0, 0, 0, 0, 0, 0, 0, 0, 0, 0, 1, 1, 1, 1, 1, 1, 1, 1, 1, 1, 0, 3, 0, 0, 0, 1, 0, 0, 0, 0, 0, 0, 0, 0, 0, 0, 0, 0, 0, 1, 1, 1, 1, 1, 1, 1, 1, 1, 1, 1, 1, 0, 0, 0, 0, 0, 1, 0, 0, 0, 0, 0, 0, 0, 0, 0, 0, 0, 0, 0, 0, 0, 0, 0, 0, 0, 0, 3, 3, 0, 1, 1, 1, 1, 0, 1, 1, 1, 1, 0, 1, 1, 0, 0, 0, 3, 3, 0, 1, 1, 1, 1, 0, 1, 1, 1, 0, 1, 1, 1, 0, 0, 0, 0, 0, 0, 0, 0, 0, 0, 0, 0, 0, 0, 0, 0, 0, 0, 0, 0, 3, 3, 0, 0, 3, 3, 0, 0, 3, 0, 0, 3, 3, 0, 0, 3, 0, 0, 1, 1, 0, 1, 0, 1, 0, 0, 1, 1, 1, 1, 1, 1, 1, 1, 1, 1, 1, 0, 1, 0, 0, 0, 0, 0, 0, 1, 1, 1, 1, 1, 1, 1, 1, 0, 0, 0, 0, 0, 0, 1, 1, 0, 0, 0, 1, 1, 0, 1, 3, 1, 0, 0, 1, 1, 1, 1, 1, 1, 1, 1, 1, 1, 1, 1, 3, 3, 3, 0, 0, 0, 0, 0, 1, 1, 0, 0, 0, 0, 0, 1, 1, 1, 1, 0, 1, 1, 1, 1, 0, 0, 0, 0, 0, 0, 0, 0, 0, 0, 0, 0, 0, 0, 0, 0, 0, 0, 0, 0, 0, 0, 0, 0, 0, 0, 0, 0, 0, 0, 0, 0, 1, 1, 1, 1, 0, 0, 0, 0, 0, 0])
me_cube_003.materials.append(mat_holz)
me_cube_003.materials.append(mat_darkwood)
me_cube_003.materials.append(mat_material_001)
me_cube_003.materials.append(mat_black)
me_cube_003.use_remesh_preserve_volume = False
me_cube_003.use_remesh_preserve_attributes = False
me_cube_003.use_mirror_vertex_groups = False
me_cube_003.update()
me_cube = bpy.data.meshes.new('Cube')
me_cube.from_pydata([(3.038, 3.038, -0.9553), (3.038, -3.038, -0.9553), (-3.038, -3.038, -0.9553), (-3.038, 3.038, -0.9553), (3.038, 3.038, -0.8783), (3.038, -3.038, -0.8783), (-3.038, -3.038, -0.8783), (-3.038, 3.038, -0.8783), (2.486, 3.038, -0.9553), (1.933, 3.038, -0.9553), (1.381, 3.038, -0.9553), (0.8286, 3.038, -0.9553), (0.3995, 3.038, -0.946), (-0.4265, 3.038, -0.9553), (-0.8286, 3.038, -0.9553), (-1.381, 3.038, -0.9553), (-1.933, 3.038, -0.9553), (-2.486, 3.038, -0.9553), (2.486, -3.038, -0.9553), (1.933, -3.038, -0.9553), (1.381, -3.038, -0.9553), (0.8286, -3.038, -0.9553), (0.3995, -3.038, -0.946), (-0.4265, -3.038, -0.9553), (-0.8286, -3.038, -0.9553), (-1.381, -3.038, -0.9553), (-1.933, -3.038, -0.9553), (-2.486, -3.038, -0.9553), (2.486, 3.038, -0.84), (1.933, 3.038, -0.875), (1.381, 3.038, -0.84), (0.8286, 3.038, -0.9115), (0.3995, 3.038, -0.84), (-0.4265, 3.038, -0.84), (-0.8286, 3.038, -0.9115), (-1.381, 3.038, -0.84), (-1.933, 3.038, -0.875), (-2.486, 3.038, -0.84), (2.486, -3.038, -0.84), (1.933, -3.038, -0.875), (1.381, -3.038, -0.84), (0.8286, -3.038, -0.9115), (0.3995, -3.038, -0.84), (-0.4265, -3.038, -0.84), (-0.8286, -3.038, -0.9115), (-1.381, -3.038, -0.84), (-1.933, -3.038, -0.875), (-2.486, -3.038, -0.84), (6.258e-07, 3.038, -0.9553), (-2.384e-07, -3.038, -0.9553), (8.047e-07, 3.038, -0.924), (-1.639e-06, -3.038, -0.924), (3.038, 2.17, -0.9553), (3.038, 1.302, -0.9553), (3.038, 0.434, -0.9553), (3.038, -0.434, -0.9553), (3.038, -1.302, -0.9553), (3.038, -2.17, -0.9553), (-3.038, -2.17, -0.9553), (-3.038, -1.302, -0.9553), (-3.038, -0.434, -0.9553), (-3.038, 0.434, -0.9553), (-3.038, 1.302, -0.9553), (-3.038, 2.17, -0.9553), (3.038, 2.17, -0.8783), (3.038, 1.302, -0.8783), (3.038, 0.434, -0.8783), (3.038, -0.434, -0.8783), (3.038, -1.302, -0.8783), (3.038, -2.17, -0.8783), (-3.038, -2.17, -0.8783), (-3.038, -1.302, -0.8783), (-3.038, -0.434, -0.8783), (-3.038, 0.434, -0.8783), (-3.038, 1.302, -0.8783), (-3.038, 2.17, -0.8783), (2.577, 2.17, -0.8653), (2.361, 1.302, -0.84), (2.433, 0.434, -0.8854), (2.611, -0.434, -0.84), (2.563, -1.302, -0.84), (2.42, -2.17, -0.8814), (1.958, 2.17, -0.9196), (1.933, 1.302, -0.9178), (1.933, 0.434, -0.9329), (1.933, -0.434, -0.875), (1.933, -1.302, -0.875), (1.933, -2.17, -0.875), (1.347, 2.17, -0.867), (1.381, 1.302, -0.84), (1.381, 0.434, -0.8962), (1.381, -0.434, -0.84), (1.305, -1.302, -0.84), (1.463, -2.17, -0.84), (0.8286, 2.17, -0.9115), (0.8286, 1.302, -0.9115), (0.8286, 0.434, -0.9115), (0.8286, -0.434, -0.9115), (0.8286, -1.302, -0.9115), (0.8286, -2.17, -0.9115), (0.3385, 2.17, -0.84), (0.3995, 1.302, -0.84), (0.3995, 0.434, -0.869), (0.4691, -0.434, -0.892), (0.3995, -1.302, -0.84), (0.3995, -2.17, -0.84), (-0.4265, 2.17, -0.84), (-0.4265, 1.302, -0.8856), (-0.4265, 0.434, -0.84), (-0.3733, -0.434, -0.84), (-0.5241, -1.302, -0.84), (-0.4265, -2.17, -0.8947), (-0.8286, 2.17, -0.9115), (-0.8286, 1.302, -0.9115), (-0.8286, 0.434, -0.9115), (-0.8286, -0.434, -0.9115), (-0.8286, -1.302, -0.9115), (-0.8286, -2.17, -0.9115), (-1.221, 2.17, -0.84), (-1.381, 1.302, -0.84), (-1.381, 0.434, -0.84), (-1.221, -0.434, -0.84), (-1.381, -1.302, -0.84), (-1.381, -2.17, -0.84), (-1.933, 2.17, -0.875), (-1.933, 1.302, -0.875), (-1.933, 0.434, -0.938), (-1.933, -0.434, -0.9247), (-1.933, -1.302, -0.875), (-1.933, -2.17, -0.875), (-2.486, 2.17, -0.84), (-2.605, 1.302, -0.9113), (-2.486, 0.434, -0.9097), (-2.605, -0.434, -0.9113), (-2.605, -1.302, -0.9113), (-2.486, -2.17, -0.84), (2.486, -2.17, -0.9553), (2.486, -1.302, -0.9553), (2.486, -0.434, -0.9553), (2.486, 0.434, -0.9553), (2.486, 1.302, -0.9553), (2.486, 2.17, -0.9553), (1.933, -2.17, -0.9553), (1.933, -1.302, -0.9553), (1.933, -0.434, -0.9553), (1.933, 0.434, -0.9553), (1.933, 1.302, -0.9553), (1.933, 2.17, -0.9553), (1.381, -2.17, -0.9553), (1.381, -1.302, -0.9553), (1.381, -0.434, -0.9553), (1.381, 0.434, -0.9553), (1.381, 1.302, -0.9553), (1.381, 2.17, -0.9553), (0.8286, -2.17, -0.9553), (0.8286, -1.302, -0.9553), (0.8286, -0.434, -0.9553), (0.8286, 0.434, -0.9553), (0.8286, 1.302, -0.9553), (0.8286, 2.17, -0.9553), (0.3995, -2.17, -0.946), (0.3995, -1.302, -0.946), (0.3995, -0.434, -0.946), (0.3995, 0.434, -0.946), (0.3995, 1.302, -0.946), (0.3995, 2.17, -0.946), (-0.4265, -2.17, -0.9553), (-0.4265, -1.302, -0.9553), (-0.4265, -0.434, -0.9553), (-0.4265, 0.434, -0.9553), (-0.4265, 1.302, -0.9553), (-0.4265, 2.17, -0.9553), (-0.8286, -2.17, -0.9553), (-0.8286, -1.302, -0.9553), (-0.8286, -0.434, -0.9553), (-0.8286, 0.434, -0.9553), (-0.8286, 1.302, -0.9553), (-0.8286, 2.17, -0.9553), (-1.381, -2.17, -0.9553), (-1.381, -1.302, -0.9553), (-1.381, -0.434, -0.9553), (-1.381, 0.434, -0.9553), (-1.381, 1.302, -0.9553), (-1.381, 2.17, -0.9553), (-1.933, -2.17, -0.9553), (-1.933, -1.302, -0.9553), (-1.933, -0.434, -0.9553), (-1.933, 0.434, -0.9553), (-1.933, 1.302, -0.9553), (-1.933, 2.17, -0.9553), (-2.486, -2.17, -0.9553), (-2.486, -1.302, -0.9553), (-2.486, -0.434, -0.9553), (-2.486, 0.434, -0.9553), (-2.486, 1.302, -0.9553), (-2.486, 2.17, -0.9553), (-1.15e-07, -2.17, -0.9553), (8.515e-09, -1.302, -0.9553), (1.32e-07, -0.434, -0.9553), (2.554e-07, 0.434, -0.9553), (3.789e-07, 1.302, -0.9553), (5.024e-07, 2.17, -0.9553), (4.555e-07, 2.17, -0.924), (1.064e-07, 1.302, -0.924), (-2.427e-07, 0.434, -0.924), (-5.918e-07, -0.434, -0.924), (-9.409e-07, -1.302, -0.924), (-1.29e-06, -2.17, -0.924)], [], [(27, 58, 190), (135, 6, 47), (69, 1, 57), (27, 6, 2), (63, 7, 3), (17, 7, 37), (4, 8, 28), (8, 29, 28), (29, 10, 30), (10, 31, 30), (31, 12, 32), (50, 13, 33), (13, 34, 33), (34, 15, 35), (15, 36, 35), (36, 17, 37), (5, 18, 1), (18, 39, 19), (39, 20, 19), (20, 41, 21), (41, 22, 21), (51, 23, 49), (23, 44, 24), (44, 25, 24), (25, 46, 26), (46, 27, 26), (81, 5, 69), (87, 38, 81), (93, 39, 87), (99, 40, 93), (105, 41, 99), (111, 51, 207), (111, 44, 43), (117, 45, 44), (129, 45, 123), (135, 46, 129), (1, 136, 57), (18, 142, 136), (19, 148, 142), (20, 154, 148), (21, 160, 154), (49, 166, 196), (166, 24, 172), (172, 25, 178), (25, 184, 178), (26, 190, 184), (22, 196, 160), (207, 42, 105), (22, 51, 49), (12, 50, 32), (50, 100, 32), (202, 101, 100), (203, 102, 101), (204, 103, 102), (103, 206, 104), (104, 207, 105), (12, 201, 48), (165, 200, 201), (164, 199, 200), (162, 199, 163), (161, 198, 162), (160, 197, 161), (189, 17, 16), (189, 194, 195), (187, 194, 188), (186, 193, 187), (185, 192, 186), (184, 191, 185), (183, 16, 15), (183, 188, 189), (182, 187, 188), (180, 187, 181), (179, 186, 180), (178, 185, 179), (177, 15, 14), (176, 183, 177), (175, 182, 176), (174, 181, 175), (174, 179, 180), (172, 179, 173), (171, 14, 13), (170, 177, 171), (169, 176, 170), (168, 175, 169), (167, 174, 168), (166, 173, 167), (201, 13, 48), (200, 171, 201), (199, 170, 200), (198, 169, 199), (197, 168, 198), (196, 167, 197), (11, 165, 12), (159, 164, 165), (158, 163, 164), (157, 162, 163), (156, 161, 162), (155, 160, 161), (153, 11, 10), (152, 159, 153), (152, 157, 158), (150, 157, 151), (149, 156, 150), (148, 155, 149), (147, 10, 9), (146, 153, 147), (146, 151, 152), (144, 151, 145), (143, 150, 144), (142, 149, 143), (8, 147, 9), (141, 146, 147), (140, 145, 146), (138, 145, 139), (137, 144, 138), (136, 143, 137), (0, 141, 8), (52, 140, 141), (53, 139, 140), (54, 138, 139), (56, 138, 55), (57, 137, 56), (37, 124, 36), (124, 131, 125), (125, 132, 126), (132, 127, 126), (133, 128, 127), (134, 129, 128), (36, 118, 35), (124, 119, 118), (125, 120, 119), (126, 121, 120), (121, 128, 122), (128, 123, 122), (35, 112, 34), (118, 113, 112), (119, 114, 113), (114, 121, 115), (115, 122, 116), (116, 123, 117), (34, 106, 33), (112, 107, 106), (113, 108, 107), (114, 109, 108), (115, 110, 109), (110, 117, 111), (33, 202, 50), (106, 203, 202), (107, 204, 203), (108, 205, 204), (109, 206, 205), (110, 207, 206), (31, 100, 94), (94, 101, 95), (101, 96, 95), (96, 103, 97), (103, 98, 97), (98, 105, 99), (31, 88, 30), (94, 89, 88), (95, 90, 89), (96, 91, 90), (97, 92, 91), (98, 93, 92), (30, 82, 29), (88, 83, 82), (89, 84, 83), (90, 85, 84), (91, 86, 85), (92, 87, 86), (29, 76, 28), (82, 77, 76), (83, 78, 77), (84, 79, 78), (85, 80, 79), (86, 81, 80), (28, 64, 4), (76, 65, 64), (77, 66, 65), (78, 67, 66), (79, 68, 67), (80, 69, 68), (6, 58, 2), (70, 59, 58), (71, 60, 59), (60, 73, 61), (61, 74, 62), (62, 75, 63), (4, 52, 0), (64, 53, 52), (65, 54, 53), (66, 55, 54), (67, 56, 55), (68, 57, 56), (7, 130, 37), (75, 131, 130), (131, 73, 132), (132, 72, 133), (133, 71, 134), (134, 70, 135), (195, 3, 17), (194, 63, 195), (193, 62, 194), (192, 61, 193), (191, 60, 192), (190, 59, 191), (27, 2, 58), (135, 70, 6), (69, 5, 1), (27, 47, 6), (63, 75, 7), (17, 3, 7), (4, 0, 8), (8, 9, 29), (29, 9, 10), (10, 11, 31), (31, 11, 12), (50, 48, 13), (13, 14, 34), (34, 14, 15), (15, 16, 36), (36, 16, 17), (5, 38, 18), (18, 38, 39), (39, 40, 20), (20, 40, 41), (41, 42, 22), (51, 43, 23), (23, 43, 44), (44, 45, 25), (25, 45, 46), (46, 47, 27), (81, 38, 5), (87, 39, 38), (93, 40, 39), (99, 41, 40), (105, 42, 41), (111, 43, 51), (111, 117, 44), (117, 123, 45), (129, 46, 45), (135, 47, 46), (1, 18, 136), (18, 19, 142), (19, 20, 148), (20, 21, 154), (21, 22, 160), (49, 23, 166), (166, 23, 24), (172, 24, 25), (25, 26, 184), (26, 27, 190), (22, 49, 196), (207, 51, 42), (22, 42, 51), (12, 48, 50), (50, 202, 100), (202, 203, 101), (203, 204, 102), (204, 205, 103), (103, 205, 206), (104, 206, 207), (12, 165, 201), (165, 164, 200), (164, 163, 199), (162, 198, 199), (161, 197, 198), (160, 196, 197), (189, 195, 17), (189, 188, 194), (187, 193, 194), (186, 192, 193), (185, 191, 192), (184, 190, 191), (183, 189, 16), (183, 182, 188), (182, 181, 187), (180, 186, 187), (179, 185, 186), (178, 184, 185), (177, 183, 15), (176, 182, 183), (175, 181, 182), (174, 180, 181), (174, 173, 179), (172, 178, 179), (171, 177, 14), (170, 176, 177), (169, 175, 176), (168, 174, 175), (167, 173, 174), (166, 172, 173), (201, 171, 13), (200, 170, 171), (199, 169, 170), (198, 168, 169), (197, 167, 168), (196, 166, 167), (11, 159, 165), (159, 158, 164), (158, 157, 163), (157, 156, 162), (156, 155, 161), (155, 154, 160), (153, 159, 11), (152, 158, 159), (152, 151, 157), (150, 156, 157), (149, 155, 156), (148, 154, 155), (147, 153, 10), (146, 152, 153), (146, 145, 151), (144, 150, 151), (143, 149, 150), (142, 148, 149), (8, 141, 147), (141, 140, 146), (140, 139, 145), (138, 144, 145), (137, 143, 144), (136, 142, 143), (0, 52, 141), (52, 53, 140), (53, 54, 139), (54, 55, 138), (56, 137, 138), (57, 136, 137), (37, 130, 124), (124, 130, 131), (125, 131, 132), (132, 133, 127), (133, 134, 128), (134, 135, 129), (36, 124, 118), (124, 125, 119), (125, 126, 120), (126, 127, 121), (121, 127, 128), (128, 129, 123), (35, 118, 112), (118, 119, 113), (119, 120, 114), (114, 120, 121), (115, 121, 122), (116, 122, 123), (34, 112, 106), (112, 113, 107), (113, 114, 108), (114, 115, 109), (115, 116, 110), (110, 116, 117), (33, 106, 202), (106, 107, 203), (107, 108, 204), (108, 109, 205), (109, 110, 206), (110, 111, 207), (31, 32, 100), (94, 100, 101), (101, 102, 96), (96, 102, 103), (103, 104, 98), (98, 104, 105), (31, 94, 88), (94, 95, 89), (95, 96, 90), (96, 97, 91), (97, 98, 92), (98, 99, 93), (30, 88, 82), (88, 89, 83), (89, 90, 84), (90, 91, 85), (91, 92, 86), (92, 93, 87), (29, 82, 76), (82, 83, 77), (83, 84, 78), (84, 85, 79), (85, 86, 80), (86, 87, 81), (28, 76, 64), (76, 77, 65), (77, 78, 66), (78, 79, 67), (79, 80, 68), (80, 81, 69), (6, 70, 58), (70, 71, 59), (71, 72, 60), (60, 72, 73), (61, 73, 74), (62, 74, 75), (4, 64, 52), (64, 65, 53), (65, 66, 54), (66, 67, 55), (67, 68, 56), (68, 69, 57), (7, 75, 130), (75, 74, 131), (131, 74, 73), (132, 73, 72), (133, 72, 71), (134, 71, 70), (195, 63, 3), (194, 62, 63), (193, 61, 62), (192, 60, 61), (191, 59, 60), (190, 58, 59)])
me_cube.materials.append(mat_material)
me_cube.use_remesh_preserve_volume = False
me_cube.use_remesh_preserve_attributes = False
me_cube.use_mirror_vertex_groups = False
me_cube.update()
me_cube_007 = bpy.data.meshes.new('Cube.007')
me_cube_007.from_pydata([(0.7172, -4.832, 0.1885), (0.7172, -4.832, 0.7123), (0.7172, 1.0, 0.1885), (0.6948, 1.0, 0.7123), (1.158, -4.832, 0.1115), (1.158, -4.832, 0.6353), (1.158, 1.0, 0.1115), (1.158, 1.0, 0.6353), (-3.363, 0.991, 0.1885), (-3.363, 0.991, 0.7123), (-3.363, -4.841, 0.1885), (-3.363, -4.841, 0.7123), (-3.731, 0.991, 0.1115), (-3.731, 0.991, 0.6353), (-3.665, -4.841, 0.1115), (-3.665, -4.841, 0.6353), (-4.252, -4.832, 0.1885), (-4.252, -4.832, 0.7123), (-4.202, 1.0, 0.1885), (-4.202, 1.0, 0.7123), (-3.843, -4.832, 0.1115), (-3.843, -4.832, 0.6353), (-3.889, 1.0, 0.1115), (-3.889, 1.0, 0.6353), (-4.374, 0.991, 0.1885), (-4.374, 0.991, 0.7123), (-4.414, -4.841, 0.1885), (-4.414, -4.841, 0.7123), (-4.833, 0.991, 0.1115), (-4.833, 0.991, 0.6353), (-4.833, -4.841, 0.1115), (-4.833, -4.841, 0.6353), (-2.384, 0.991, 0.1885), (-2.384, 0.991, 0.7123), (-2.405, -4.841, 0.1885), (-2.405, -4.841, 0.7123), (-2.725, 0.991, 0.1115), (-2.725, 0.991, 0.6353), (-2.725, -4.841, 0.1115), (-2.725, -4.841, 0.6353), (-1.432, 0.991, 0.1885), (-1.432, 0.991, 0.7123), (-1.482, -4.841, 0.1885), (-1.482, -4.841, 0.7123), (-1.738, 0.991, 0.1115), (-1.738, 0.991, 0.6353), (-1.748, -4.841, 0.1115), (-1.748, -4.841, 0.6353), (-0.4731, 0.991, 0.1885), (-0.4731, 0.991, 0.7123), (-0.4732, -4.841, 0.1885), (-0.4732, -4.841, 0.7123), (-0.837, 0.991, 0.1115), (-0.8246, 0.991, 0.6353), (-0.8473, -4.841, 0.1115), (-0.8345, -4.841, 0.6353), (0.5889, 0.991, 0.1885), (0.6039, 0.991, 0.7123), (0.5889, -4.841, 0.1885), (0.5889, -4.841, 0.7123), (0.157, 0.991, 0.1115), (0.157, 0.991, 0.6353), (0.157, -4.841, 0.1115), (0.157, -4.841, 0.6353), (-0.3894, -4.832, 0.1885), (-0.3128, -4.832, 0.7123), (-0.3552, 1.0, 0.1885), (-0.3308, 1.0, 0.7123), (0.003875, -4.832, 0.1115), (0.003875, -4.832, 0.6353), (0.003875, 1.0, 0.1115), (0.02828, 1.0, 0.6353), (-1.316, -4.832, 0.1885), (-1.316, -4.832, 0.7123), (-1.258, 1.0, 0.1885), (-1.258, 1.0, 0.7123), (-0.953, -4.832, 0.1115), (-0.953, -4.832, 0.6353), (-1.014, 1.0, 0.1115), (-0.9973, 1.0, 0.6353), (-2.23, -4.832, 0.1885), (-2.23, -4.832, 0.7123), (-2.208, 1.0, 0.1885), (-2.208, 1.0, 0.7123), (-1.913, -4.832, 0.1115), (-1.913, -4.832, 0.6353), (-1.913, 1.0, 0.1115), (-1.913, 1.0, 0.6353), (-3.206, -4.832, 0.1885), (-3.206, -4.832, 0.7123), (-3.206, 1.0, 0.1885), (-3.206, 1.0, 0.7123), (-2.827, -4.832, 0.1115), (-2.827, -4.832, 0.6353), (-2.827, 1.0, 0.1115), (-2.827, 1.0, 0.6353), (-4.374, -3.675, 0.1885), (-4.374, -2.508, 0.1885), (-4.374, -1.342, 0.1885), (-4.374, -0.1755, 0.1885), (-4.374, -0.1755, 0.7123), (-4.374, -1.342, 0.7775), (-4.374, -2.508, 0.7123), (-4.374, -3.675, 0.7746), (-4.833, -0.1755, 0.1115), (-4.833, -1.342, 0.1115), (-4.833, -2.508, 0.1115), (-4.833, -3.675, 0.1115), (-4.833, -3.675, 0.6353), (-4.833, -2.508, 0.6353), (-4.833, -1.342, 0.6353), (-4.833, -0.1755, 0.6353), (-4.271, -0.1664, 0.1885), (-4.271, -1.333, 0.1885), (-4.271, -2.499, 0.1885), (-4.271, -3.666, 0.1885), (-4.271, -3.666, 0.7123), (-4.271, -2.499, 0.7123), (-4.271, -1.333, 0.7123), (-4.271, -0.1664, 0.7123), (-3.843, -3.666, 0.1115), (-3.843, -2.499, 0.1115), (-3.843, -1.333, 0.1115), (-3.843, -0.1664, 0.1115), (-3.843, -0.1664, 0.6353), (-3.843, -1.333, 0.6353), (-3.843, -2.499, 0.6353), (-3.843, -3.666, 0.6353), (-3.363, -3.675, 0.1885), (-3.363, -2.508, 0.1885), (-3.363, -1.342, 0.1885), (-3.363, -0.1755, 0.1885), (-3.363, -0.1755, 0.7123), (-3.363, -1.342, 0.7123), (-3.363, -2.508, 0.7123), (-3.363, -3.675, 0.667), (-3.731, -0.1755, 0.1115), (-3.731, -1.342, 0.1115), (-3.731, -2.508, 0.1115), (-3.731, -3.675, 0.1115), (-3.731, -3.675, 0.6353), (-3.731, -2.508, 0.6353), (-3.731, -1.342, 0.6353), (-3.731, -0.1755, 0.6353), (-3.206, -0.1664, 0.1885), (-3.206, -1.333, 0.1885), (-3.206, -2.499, 0.1885), (-3.206, -3.666, 0.1885), (-3.206, -3.666, 0.7123), (-3.206, -2.499, 0.7535), (-3.206, -1.333, 0.7123), (-3.206, -0.1664, 0.7123), (-2.827, -3.666, 0.1115), (-2.827, -2.499, 0.1115), (-2.827, -1.333, 0.1115), (-2.827, -0.1664, 0.1115), (-2.827, -0.1664, 0.6353), (-2.827, -1.333, 0.6353), (-2.827, -2.499, 0.6353), (-2.827, -3.666, 0.6353), (-2.23, -0.1664, 0.1885), (-2.23, -1.333, 0.1885), (-2.23, -2.499, 0.1885), (-2.23, -3.666, 0.1885), (-2.23, -3.666, 0.7123), (-2.23, -2.499, 0.7123), (-2.23, -1.333, 0.7123), (-2.232, -0.1664, 0.7123), (-1.913, -3.666, 0.1115), (-1.913, -2.499, 0.1115), (-1.913, -1.333, 0.1115), (-1.913, -0.1664, 0.1115), (-1.913, -0.1664, 0.6353), (-1.913, -1.333, 0.6353), (-1.913, -2.499, 0.6353), (-1.913, -3.666, 0.6353), (-2.324, -3.675, 0.1885), (-2.324, -2.508, 0.1885), (-2.324, -1.342, 0.1885), (-2.272, -0.1755, 0.1885), (-2.427, -0.1755, 0.7123), (-2.324, -1.342, 0.7123), (-2.324, -2.508, 0.7123), (-2.324, -3.675, 0.7123), (-2.725, -0.1755, 0.1115), (-2.725, -1.342, 0.1115), (-2.725, -2.508, 0.1115), (-2.725, -3.675, 0.1115), (-2.725, -3.675, 0.6353), (-2.725, -2.508, 0.6353), (-2.725, -1.342, 0.6353), (-2.725, -0.1755, 0.6353), (-1.432, -3.675, 0.1885), (-1.432, -2.508, 0.1885), (-1.432, -1.342, 0.1885), (-1.432, -0.1755, 0.1885), (-1.471, -0.1755, 0.7462), (-1.432, -1.342, 0.7123), (-1.432, -2.508, 0.7123), (-1.432, -3.675, 0.7123), (-1.787, -0.1755, 0.1115), (-1.787, -1.342, 0.1115), (-1.787, -2.508, 0.1115), (-1.787, -3.675, 0.1115), (-1.787, -3.675, 0.6353), (-1.787, -2.508, 0.6353), (-1.787, -1.342, 0.6353), (-1.787, -0.1755, 0.6353), (-1.316, -0.1664, 0.1885), (-1.316, -1.333, 0.1885), (-1.316, -2.499, 0.1885), (-1.316, -3.666, 0.1885), (-1.316, -3.666, 0.7123), (-1.316, -2.499, 0.7123), (-1.316, -1.333, 0.7123), (-1.306, -0.1664, 0.7123), (-0.953, -3.666, 0.1115), (-0.953, -2.499, 0.1115), (-0.953, -1.333, 0.1115), (-0.953, -0.1664, 0.1115), (-0.953, -0.1664, 0.6353), (-0.953, -1.333, 0.6353), (-0.953, -2.499, 0.6353), (-0.953, -3.666, 0.6353), (-0.4732, -3.675, 0.1885), (-0.4732, -2.508, 0.1885), (-0.4731, -1.342, 0.1885), (-0.4731, -0.1755, 0.1885), (-0.4731, -0.1755, 0.7123), (-0.4731, -1.342, 0.7123), (-0.5018, -2.526, 0.7802), (-0.4732, -3.675, 0.7123), (-0.8963, -0.1755, 0.1115), (-0.8963, -1.342, 0.1115), (-0.8963, -2.508, 0.1115), (-0.8963, -3.675, 0.1115), (-0.8963, -3.675, 0.6353), (-0.8963, -2.508, 0.6353), (-0.8963, -1.342, 0.6353), (-0.8438, -0.1755, 0.6067), (-0.3552, -0.1664, 0.1885), (-0.3552, -1.333, 0.1885), (-0.3552, -2.499, 0.1885), (-0.3552, -3.666, 0.1885), (-0.3128, -3.666, 0.7123), (-0.3552, -2.499, 0.7633), (-0.3552, -1.333, 0.7568), (-0.3308, -0.1664, 0.6777), (0.003875, -3.666, 0.1115), (0.003875, -2.499, 0.1115), (0.003875, -1.333, 0.1115), (0.003875, -0.1664, 0.1115), (0.003875, -0.1664, 0.6353), (0.003875, -1.333, 0.6353), (0.003875, -2.499, 0.6353), (0.04625, -3.666, 0.6353), (0.5889, -3.675, 0.1885), (0.5889, -2.508, 0.1885), (0.5889, -1.342, 0.1885), (0.5889, -0.1755, 0.1885), (0.5889, -0.1755, 0.7564), (0.5889, -1.342, 0.7123), (0.5889, -2.508, 0.7123), (0.5889, -3.675, 0.7123), (0.157, -0.1755, 0.1115), (0.157, -1.342, 0.1115), (0.157, -2.508, 0.1115), (0.157, -3.675, 0.1115), (0.157, -3.675, 0.6353), (0.157, -2.508, 0.6353), (0.157, -1.342, 0.6353), (0.157, -0.1755, 0.6353), (0.7172, -0.1664, 0.1885), (0.7172, -1.333, 0.1885), (0.7172, -2.499, 0.1885), (0.7172, -3.666, 0.1885), (0.7172, -3.666, 0.7123), (0.6712, -2.499, 0.7893), (0.676, -1.333, 0.7123), (0.7172, -0.1664, 0.7123), (1.158, -3.666, 0.1115), (1.158, -2.499, 0.1115), (1.158, -1.333, 0.1115), (1.158, -0.1664, 0.1115), (1.158, -0.1664, 0.6353), (1.158, -1.333, 0.6353), (1.158, -2.499, 0.6353), (1.158, -3.666, 0.6353)], [], [(279, 2, 272), (2, 7, 6), (287, 4, 280), (5, 0, 4), (275, 4, 0), (287, 1, 5), (135, 10, 128), (10, 15, 14), (143, 12, 136), (13, 8, 12), (136, 8, 131), (143, 9, 13), (119, 18, 112), (18, 23, 22), (127, 20, 120), (21, 16, 20), (115, 20, 16), (127, 17, 21), (103, 26, 96), (26, 31, 30), (111, 28, 104), (29, 24, 28), (104, 24, 99), (111, 25, 29), (183, 34, 176), (34, 39, 38), (191, 36, 184), (37, 32, 36), (184, 32, 179), (191, 33, 37), (199, 42, 192), (42, 47, 46), (207, 44, 200), (45, 40, 44), (200, 40, 195), (207, 41, 45), (231, 50, 224), (50, 55, 54), (239, 52, 232), (53, 48, 52), (232, 48, 227), (239, 49, 53), (263, 58, 256), (58, 63, 62), (271, 60, 264), (61, 56, 60), (264, 56, 259), (271, 57, 61), (247, 66, 240), (66, 71, 70), (255, 68, 248), (69, 64, 68), (243, 68, 64), (255, 65, 69), (215, 74, 208), (74, 79, 78), (223, 76, 216), (77, 72, 76), (216, 72, 211), (223, 73, 77), (167, 82, 160), (82, 87, 86), (175, 84, 168), (85, 80, 84), (163, 84, 80), (175, 81, 85), (151, 90, 144), (90, 95, 94), (159, 92, 152), (93, 88, 92), (152, 88, 147), (148, 93, 159), (31, 103, 108), (108, 102, 109), (109, 101, 110), (110, 100, 111), (30, 96, 26), (107, 97, 96), (106, 98, 97), (105, 99, 98), (31, 107, 30), (108, 106, 107), (109, 105, 106), (110, 104, 105), (25, 99, 24), (100, 98, 99), (101, 97, 98), (102, 96, 97), (19, 124, 23), (119, 125, 124), (118, 126, 125), (126, 116, 127), (18, 123, 112), (112, 122, 113), (113, 121, 114), (114, 120, 115), (23, 123, 22), (124, 122, 123), (125, 121, 122), (126, 120, 121), (17, 115, 16), (116, 114, 115), (117, 113, 114), (118, 112, 113), (11, 140, 15), (135, 141, 140), (141, 133, 142), (142, 132, 143), (10, 139, 128), (128, 138, 129), (129, 137, 130), (130, 136, 131), (15, 139, 14), (140, 138, 139), (141, 137, 138), (142, 136, 137), (9, 131, 8), (132, 130, 131), (133, 129, 130), (134, 128, 129), (91, 156, 95), (156, 150, 157), (157, 149, 158), (158, 148, 159), (90, 155, 144), (144, 154, 145), (145, 153, 146), (146, 152, 147), (95, 155, 94), (156, 154, 155), (157, 153, 154), (158, 152, 153), (89, 147, 88), (148, 146, 147), (149, 145, 146), (150, 144, 145), (83, 172, 87), (167, 173, 172), (173, 165, 174), (174, 164, 175), (86, 160, 82), (160, 170, 161), (161, 169, 162), (162, 168, 163), (87, 171, 86), (172, 170, 171), (173, 169, 170), (174, 168, 169), (81, 163, 80), (164, 162, 163), (165, 161, 162), (166, 160, 161), (35, 188, 39), (188, 182, 189), (189, 181, 190), (190, 180, 191), (34, 187, 176), (176, 186, 177), (186, 178, 177), (185, 179, 178), (39, 187, 38), (188, 186, 187), (189, 185, 186), (190, 184, 185), (33, 179, 32), (180, 178, 179), (181, 177, 178), (182, 176, 177), (47, 199, 204), (204, 198, 205), (205, 197, 206), (206, 196, 207), (46, 192, 42), (203, 193, 192), (202, 194, 193), (201, 195, 194), (47, 203, 46), (204, 202, 203), (205, 201, 202), (206, 200, 201), (41, 195, 40), (196, 194, 195), (197, 193, 194), (198, 192, 193), (79, 215, 220), (220, 214, 221), (221, 213, 222), (222, 212, 223), (74, 219, 208), (208, 218, 209), (209, 217, 210), (210, 216, 211), (79, 219, 78), (220, 218, 219), (221, 217, 218), (222, 216, 217), (73, 211, 72), (212, 210, 211), (213, 209, 210), (214, 208, 209), (51, 236, 55), (236, 230, 237), (237, 229, 238), (238, 228, 239), (50, 235, 224), (224, 234, 225), (225, 233, 226), (233, 227, 226), (55, 235, 54), (236, 234, 235), (237, 233, 234), (238, 232, 233), (49, 227, 48), (228, 226, 227), (229, 225, 226), (230, 224, 225), (71, 247, 252), (252, 246, 253), (253, 245, 254), (254, 244, 255), (66, 251, 240), (240, 250, 241), (241, 249, 242), (242, 248, 243), (71, 251, 70), (252, 250, 251), (253, 249, 250), (254, 248, 249), (65, 243, 64), (244, 242, 243), (245, 241, 242), (246, 240, 241), (63, 263, 268), (268, 262, 269), (269, 261, 270), (270, 260, 271), (58, 267, 256), (256, 266, 257), (257, 265, 258), (265, 259, 258), (63, 267, 62), (268, 266, 267), (269, 265, 266), (270, 264, 265), (57, 259, 56), (260, 258, 259), (261, 257, 258), (262, 256, 257), (3, 284, 7), (284, 278, 285), (285, 277, 286), (286, 276, 287), (6, 272, 2), (283, 273, 272), (273, 281, 274), (274, 280, 275), (7, 283, 6), (284, 282, 283), (285, 281, 282), (286, 280, 281), (1, 275, 0), (276, 274, 275), (277, 273, 274), (278, 272, 273), (279, 3, 2), (2, 3, 7), (287, 5, 4), (5, 1, 0), (275, 280, 4), (287, 276, 1), (135, 11, 10), (10, 11, 15), (143, 13, 12), (13, 9, 8), (136, 12, 8), (143, 132, 9), (119, 19, 18), (18, 19, 23), (127, 21, 20), (21, 17, 16), (115, 120, 20), (127, 116, 17), (103, 27, 26), (26, 27, 31), (111, 29, 28), (29, 25, 24), (104, 28, 24), (111, 100, 25), (183, 35, 34), (34, 35, 39), (191, 37, 36), (37, 33, 32), (184, 36, 32), (191, 180, 33), (199, 43, 42), (42, 43, 47), (207, 45, 44), (45, 41, 40), (200, 44, 40), (207, 196, 41), (231, 51, 50), (50, 51, 55), (239, 53, 52), (53, 49, 48), (232, 52, 48), (239, 228, 49), (263, 59, 58), (58, 59, 63), (271, 61, 60), (61, 57, 56), (264, 60, 56), (271, 260, 57), (247, 67, 66), (66, 67, 71), (255, 69, 68), (69, 65, 64), (243, 248, 68), (255, 244, 65), (215, 75, 74), (74, 75, 79), (223, 77, 76), (77, 73, 72), (216, 76, 72), (223, 212, 73), (167, 83, 82), (82, 83, 87), (175, 85, 84), (85, 81, 80), (163, 168, 84), (175, 164, 81), (151, 91, 90), (90, 91, 95), (159, 93, 92), (93, 89, 88), (152, 92, 88), (148, 89, 93), (31, 27, 103), (108, 103, 102), (109, 102, 101), (110, 101, 100), (30, 107, 96), (107, 106, 97), (106, 105, 98), (105, 104, 99), (31, 108, 107), (108, 109, 106), (109, 110, 105), (110, 111, 104), (25, 100, 99), (100, 101, 98), (101, 102, 97), (102, 103, 96), (19, 119, 124), (119, 118, 125), (118, 117, 126), (126, 117, 116), (18, 22, 123), (112, 123, 122), (113, 122, 121), (114, 121, 120), (23, 124, 123), (124, 125, 122), (125, 126, 121), (126, 127, 120), (17, 116, 115), (116, 117, 114), (117, 118, 113), (118, 119, 112), (11, 135, 140), (135, 134, 141), (141, 134, 133), (142, 133, 132), (10, 14, 139), (128, 139, 138), (129, 138, 137), (130, 137, 136), (15, 140, 139), (140, 141, 138), (141, 142, 137), (142, 143, 136), (9, 132, 131), (132, 133, 130), (133, 134, 129), (134, 135, 128), (91, 151, 156), (156, 151, 150), (157, 150, 149), (158, 149, 148), (90, 94, 155), (144, 155, 154), (145, 154, 153), (146, 153, 152), (95, 156, 155), (156, 157, 154), (157, 158, 153), (158, 159, 152), (89, 148, 147), (148, 149, 146), (149, 150, 145), (150, 151, 144), (83, 167, 172), (167, 166, 173), (173, 166, 165), (174, 165, 164), (86, 171, 160), (160, 171, 170), (161, 170, 169), (162, 169, 168), (87, 172, 171), (172, 173, 170), (173, 174, 169), (174, 175, 168), (81, 164, 163), (164, 165, 162), (165, 166, 161), (166, 167, 160), (35, 183, 188), (188, 183, 182), (189, 182, 181), (190, 181, 180), (34, 38, 187), (176, 187, 186), (186, 185, 178), (185, 184, 179), (39, 188, 187), (188, 189, 186), (189, 190, 185), (190, 191, 184), (33, 180, 179), (180, 181, 178), (181, 182, 177), (182, 183, 176), (47, 43, 199), (204, 199, 198), (205, 198, 197), (206, 197, 196), (46, 203, 192), (203, 202, 193), (202, 201, 194), (201, 200, 195), (47, 204, 203), (204, 205, 202), (205, 206, 201), (206, 207, 200), (41, 196, 195), (196, 197, 194), (197, 198, 193), (198, 199, 192), (79, 75, 215), (220, 215, 214), (221, 214, 213), (222, 213, 212), (74, 78, 219), (208, 219, 218), (209, 218, 217), (210, 217, 216), (79, 220, 219), (220, 221, 218), (221, 222, 217), (222, 223, 216), (73, 212, 211), (212, 213, 210), (213, 214, 209), (214, 215, 208), (51, 231, 236), (236, 231, 230), (237, 230, 229), (238, 229, 228), (50, 54, 235), (224, 235, 234), (225, 234, 233), (233, 232, 227), (55, 236, 235), (236, 237, 234), (237, 238, 233), (238, 239, 232), (49, 228, 227), (228, 229, 226), (229, 230, 225), (230, 231, 224), (71, 67, 247), (252, 247, 246), (253, 246, 245), (254, 245, 244), (66, 70, 251), (240, 251, 250), (241, 250, 249), (242, 249, 248), (71, 252, 251), (252, 253, 250), (253, 254, 249), (254, 255, 248), (65, 244, 243), (244, 245, 242), (245, 246, 241), (246, 247, 240), (63, 59, 263), (268, 263, 262), (269, 262, 261), (270, 261, 260), (58, 62, 267), (256, 267, 266), (257, 266, 265), (265, 264, 259), (63, 268, 267), (268, 269, 266), (269, 270, 265), (270, 271, 264), (57, 260, 259), (260, 261, 258), (261, 262, 257), (262, 263, 256), (3, 279, 284), (284, 279, 278), (285, 278, 277), (286, 277, 276), (6, 283, 272), (283, 282, 273), (273, 282, 281), (274, 281, 280), (7, 284, 283), (284, 285, 282), (285, 286, 281), (286, 287, 280), (1, 276, 275), (276, 277, 274), (277, 278, 273), (278, 279, 272)])
me_cube_007.materials.append(mat_wheat)
me_cube_007.use_remesh_preserve_volume = False
me_cube_007.use_remesh_preserve_attributes = False
me_cube_007.use_mirror_vertex_groups = False
me_cube_007.update()
me_cube_034 = bpy.data.meshes.new('Cube.034')
me_cube_034.from_pydata([(-1.0, -0.3122, -1.0), (-1.0, -0.3122, -0.0717), (-1.0, 1.0, -1.0), (-1.0, 1.0, -0.0717), (1.0, -0.3122, -1.0), (1.0, -0.3122, -0.0717), (1.0, 1.0, -1.0), (1.0, 1.0, -0.0717), (-1.0, 0.3439, -1.0), (-1.0, 0.3439, 0.3714), (1.0, 0.3439, -1.0), (1.0, 0.3439, 0.3714), (0.6, 1.0, -1.0), (0.2, 1.0, -1.0), (-0.2, 1.0, -1.0), (-0.6, 1.0, -1.0), (-0.6, 1.0, -0.0717), (-0.2, 1.0, -0.0717), (0.2, 1.0, -0.0717), (0.6, 1.0, -0.0717), (-0.6, -0.3122, -1.0), (-0.2, -0.3122, -1.0), (0.2, -0.3122, -1.0), (0.6, -0.3122, -1.0), (0.6, -0.3122, -0.0717), (0.2, -0.3122, -0.0717), (-0.2, -0.3122, -0.0717), (-0.6, -0.3122, -0.0717), (0.6, 0.3439, -1.0), (0.2, 0.3439, -1.0), (-0.2, 0.3439, -1.0), (-0.6, 0.3439, -1.0), (-1.0, -0.3122, -0.7679), (-1.0, -0.3122, -0.5359), (-1.0, -0.3122, -0.3038), (-1.0, 1.0, -0.3038), (-1.0, 1.0, -0.5359), (-1.0, 1.0, -0.7679), (1.0, 1.0, -0.3038), (1.0, 1.0, -0.5359), (1.0, 1.0, -0.7679), (1.0, -0.3122, -0.3038), (1.0, -0.3122, -0.5359), (1.0, -0.3122, -0.7679), (1.0, 0.3439, 0.02854), (1.0, 0.3439, -0.3143), (1.0, 0.3439, -0.6572), (-1.0, 0.3439, 0.02854), (-1.0, 0.3439, -0.3143), (-1.0, 0.3439, -0.6572), (0.6, -0.3122, -0.3038), (0.6, -0.3122, -0.5359), (0.6, -0.3122, -0.7679), (0.2, -0.3122, -0.3038), (0.2, -0.3122, -0.5359), (0.2, -0.3122, -0.7679), (-0.2, -0.3122, -0.3038), (-0.2, -0.3122, -0.5359), (-0.2, -0.3122, -0.7679), (-0.6, -0.3122, -0.3038), (-0.6, -0.3122, -0.5359), (-0.6, -0.3122, -0.7679), (-0.6, 1.0, -0.3038), (-0.6, 1.0, -0.5359), (-0.6, 1.0, -0.7679), (-0.2, 1.0, -0.3038), (-0.2, 1.0, -0.5359), (-0.2, 1.0, -0.7679), (0.2, 1.0, -0.3038), (0.2, 1.0, -0.5359), (0.2, 1.0, -0.7679), (0.6, 1.0, -0.3038), (0.6, 1.0, -0.5359), (0.6, 1.0, -0.7679), (0.6, 0.9681, -1.0), (0.2, 0.9681, -1.0), (0.2, 0.9681, -0.3038), (0.2, 0.9681, -0.5359), (0.2, 0.9681, -0.7679), (0.6, 0.9681, -0.3038), (0.6, 0.9681, -0.5359), (0.6, 0.9681, -0.7679), (-0.6, 0.9818, -0.3038), (-0.6, 0.9818, -0.5359), (-0.6, 0.9818, -0.7679), (-0.2, 0.9818, -0.3038), (-0.2, 0.9818, -0.5359), (-0.2, 0.9818, -0.7679), (-0.2, 1.0, -0.5459), (0.2, 1.0, -0.5459), (0.2, 0.9681, -0.5459), (-0.2, 0.9818, -0.5459), (-0.2, 1.0, -0.524), (0.2, 1.0, -0.524), (0.2, 0.9681, -0.524), (-0.2, 0.9818, -0.524), (-1.0, -0.3122, -0.5268), (-1.0, 1.0, -0.5268), (1.0, 1.0, -0.5268), (1.0, -0.3122, -0.5268), (1.0, 0.3439, -0.3009), (-1.0, 0.3439, -0.3009), (0.6, -0.3122, -0.5268), (0.2, -0.3122, -0.5268), (-0.2, -0.3122, -0.5268), (-0.6, -0.3122, -0.5268), (-0.6, 1.0, -0.5268), (0.6, 1.0, -0.5268), (0.6, 0.9681, -0.5268), (-0.6, 0.9818, -0.5268), (-1.0, -0.3122, -0.5449), (-1.0, 1.0, -0.5449), (1.0, 1.0, -0.5449), (1.0, -0.3122, -0.5449), (1.0, 0.3439, -0.3277), (-1.0, 0.3439, -0.3277), (0.6, -0.3122, -0.5449), (0.2, -0.3122, -0.5449), (-0.2, -0.3122, -0.5449), (-0.6, -0.3122, -0.5449), (-0.6, 1.0, -0.5449), (0.6, 1.0, -0.5449), (0.6, 0.9681, -0.5449), (-0.6, 0.9818, -0.5449), (-0.4, 0.9818, -0.5254), (-0.4, 1.0, -0.5254), (-0.4, 1.0, -0.5359), (-0.4, 1.0, -0.5454), (-0.4, 0.9818, -0.5454), (-0.3904, 1.0, -0.5359), (-0.3904, 0.9818, -0.5253), (-0.3904, 1.0, -0.5253), (-0.3904, 1.0, -0.5455), (-0.3904, 0.9818, -0.5455), (-0.4084, 0.9818, -0.5254), (-0.4084, 1.0, -0.5254), (-0.4084, 1.0, -0.5454), (-0.4084, 0.9818, -0.5454), (-0.4084, 1.0, -0.5359), (-0.3904, 0.9818, -0.3003), (-0.4, 0.9818, -0.3004), (-0.3904, 1.0, -0.3003), (-0.4, 1.0, -0.3004), (-0.3904, 1.0, -0.7739), (-0.4, 1.0, -0.7739), (-0.3904, 0.9818, -0.7739), (-0.4, 0.9818, -0.7739), (-0.4084, 0.9818, -0.3005), (-0.4084, 1.0, -0.3005), (-0.4084, 1.0, -0.7739), (-0.4084, 0.9818, -0.7739), (-1.087, 0.3439, 0.3971), (-1.087, 1.057, -0.08456), (0.6522, 1.057, -0.08456), (1.087, 1.057, -0.08456), (1.087, 0.3439, 0.3971), (1.087, -0.3694, -0.08456), (-0.6522, -0.3694, -0.08456), (-1.087, -0.3694, -0.08456), (0.6522, 0.3439, 0.3971), (-0.6522, 1.057, -0.08456), (-0.2174, 1.057, -0.08456), (0.2174, 1.057, -0.08456), (0.6522, -0.3694, -0.08456), (0.2174, -0.3694, -0.08456), (-0.2174, -0.3694, -0.08456), (-0.6522, 0.3439, 0.3971), (-0.2174, 0.3439, 0.3971), (0.2174, 0.3439, 0.3971), (0.2, 0.9681, -0.884), (0.4, 0.9681, -1.0), (0.6, 0.9681, -0.884), (0.2, 0.9681, -0.5299), (0.2, 0.9681, -0.6569), (0.6, 0.9681, -0.5313), (0.6, 0.9681, -0.6564), (0.4, 0.9681, -0.3038), (0.2, 0.9681, -0.5409), (0.2, 0.9681, -0.4139), (0.6, 0.9681, -0.4153), (0.6, 0.9681, -0.5404), (0.2, 0.9681, -0.942), (0.3, 0.9681, -1.0), (0.6, 0.9681, -0.942), (0.2, 0.9681, -0.5329), (0.2, 0.9681, -0.7124), (0.6, 0.9681, -0.5336), (0.6, 0.9681, -0.7122), (0.5, 0.9681, -0.3038), (0.2, 0.9681, -0.5434), (0.2, 0.9681, -0.469), (0.6, 0.9681, -0.471), (0.6, 0.9681, -0.5427), (0.2, 0.9681, -0.8259), (0.5, 0.9681, -1.0), (0.6, 0.9681, -0.8259), (0.2, 0.9681, -0.527), (0.2, 0.9681, -0.6014), (0.6, 0.9681, -0.529), (0.6, 0.9681, -0.6007), (0.3, 0.9681, -0.3038), (0.2, 0.9681, -0.5384), (0.2, 0.9681, -0.3588), (0.6, 0.9681, -0.3595), (0.6, 0.9681, -0.5381), (0.2, 0.9681, -0.971), (0.25, 0.9681, -1.0), (0.6, 0.9681, -0.971), (0.2, 0.9681, -0.5344), (0.2, 0.9681, -0.7402), (0.6, 0.9681, -0.5347), (0.6, 0.9681, -0.7401), (0.55, 0.9681, -0.3038), (0.2, 0.9681, -0.5447), (0.2, 0.9681, -0.4965), (0.6, 0.9681, -0.4989), (0.6, 0.9681, -0.5438), (0.2, 0.9681, -0.855), (0.45, 0.9681, -1.0), (0.6, 0.9681, -0.855), (0.2, 0.9681, -0.5284), (0.2, 0.9681, -0.6292), (0.6, 0.9681, -0.5302), (0.6, 0.9681, -0.6286), (0.35, 0.9681, -0.3038), (0.2, 0.9681, -0.5396), (0.2, 0.9681, -0.3864), (0.6, 0.9681, -0.3874), (0.6, 0.9681, -0.5393), (0.2, 0.9681, -0.913), (0.35, 0.9681, -1.0), (0.6, 0.9681, -0.913), (0.2, 0.9681, -0.5314), (0.2, 0.9681, -0.6847), (0.6, 0.9681, -0.5324), (0.6, 0.9681, -0.6843), (0.45, 0.9681, -0.3038), (0.2, 0.9681, -0.5422), (0.2, 0.9681, -0.4414), (0.6, 0.9681, -0.4431), (0.6, 0.9681, -0.5415), (0.2, 0.9681, -0.7969), (0.55, 0.9681, -1.0), (0.6, 0.9681, -0.7969), (0.2, 0.9681, -0.5255), (0.2, 0.9681, -0.5737), (0.6, 0.9681, -0.5279), (0.6, 0.9681, -0.5728), (0.25, 0.9681, -0.3038), (0.2, 0.9681, -0.5371), (0.2, 0.9681, -0.3313), (0.6, 0.9681, -0.3317), (0.6, 0.9681, -0.537), (0.2, 0.9681, -0.9768), (0.2, 0.9681, -0.9826), (0.2, 0.9681, -0.9884), (0.2, 0.9681, -0.9942), (0.24, 0.9681, -1.0), (0.23, 0.9681, -1.0), (0.22, 0.9681, -1.0), (0.21, 0.9681, -1.0), (0.6, 0.9681, -0.9768), (0.6, 0.9681, -0.9826), (0.6, 0.9681, -0.9884), (0.6, 0.9681, -0.9942), (0.2, 0.9681, -0.5347), (0.2, 0.9681, -0.535), (0.2, 0.9681, -0.5353), (0.2, 0.9681, -0.5356), (0.2, 0.9681, -0.7457), (0.2, 0.9681, -0.7513), (0.2, 0.9681, -0.7568), (0.2, 0.9681, -0.7624), (0.6, 0.9681, -0.5349), (0.6, 0.9681, -0.5352), (0.6, 0.9681, -0.5354), (0.6, 0.9681, -0.5356), (0.6, 0.9681, -0.7456), (0.6, 0.9681, -0.7512), (0.6, 0.9681, -0.7568), (0.6, 0.9681, -0.7624), (0.56, 0.9681, -0.3038), (0.57, 0.9681, -0.3038), (0.58, 0.9681, -0.3038), (0.59, 0.9681, -0.3038), (0.2, 0.9681, -0.5449), (0.2, 0.9681, -0.5452), (0.2, 0.9681, -0.5454), (0.2, 0.9681, -0.5457), (0.2, 0.9681, -0.502), (0.2, 0.9681, -0.5075), (0.2, 0.9681, -0.513), (0.2, 0.9681, -0.5185), (0.6, 0.9681, -0.5045), (0.6, 0.9681, -0.51), (0.6, 0.9681, -0.5156), (0.6, 0.9681, -0.5212), (0.6, 0.9681, -0.544), (0.6, 0.9681, -0.5443), (0.6, 0.9681, -0.5445), (0.6, 0.9681, -0.5447), (0.2, 0.9681, -0.8608), (0.2, 0.9681, -0.8666), (0.2, 0.9681, -0.8724), (0.2, 0.9681, -0.8782), (0.44, 0.9681, -1.0), (0.43, 0.9681, -1.0), (0.42, 0.9681, -1.0), (0.41, 0.9681, -1.0), (0.6, 0.9681, -0.8608), (0.6, 0.9681, -0.8666), (0.6, 0.9681, -0.8724), (0.6, 0.9681, -0.8782), (0.2, 0.9681, -0.5287), (0.2, 0.9681, -0.529), (0.2, 0.9681, -0.5293), (0.2, 0.9681, -0.5296), (0.2, 0.9681, -0.6347), (0.2, 0.9681, -0.6403), (0.2, 0.9681, -0.6458), (0.2, 0.9681, -0.6514), (0.6, 0.9681, -0.5304), (0.6, 0.9681, -0.5306), (0.6, 0.9681, -0.5309), (0.6, 0.9681, -0.5311), (0.6, 0.9681, -0.6341), (0.6, 0.9681, -0.6397), (0.6, 0.9681, -0.6453), (0.6, 0.9681, -0.6509), (0.36, 0.9681, -0.3038), (0.37, 0.9681, -0.3038), (0.38, 0.9681, -0.3038), (0.39, 0.9681, -0.3038), (0.2, 0.9681, -0.5399), (0.2, 0.9681, -0.5401), (0.2, 0.9681, -0.5404), (0.2, 0.9681, -0.5406), (0.2, 0.9681, -0.3919), (0.2, 0.9681, -0.3974), (0.2, 0.9681, -0.4029), (0.2, 0.9681, -0.4084), (0.6, 0.9681, -0.393), (0.6, 0.9681, -0.3985), (0.6, 0.9681, -0.4041), (0.6, 0.9681, -0.4097), (0.6, 0.9681, -0.5395), (0.6, 0.9681, -0.5397), (0.6, 0.9681, -0.5399), (0.6, 0.9681, -0.5402), (0.2, 0.9681, -0.9188), (0.2, 0.9681, -0.9246), (0.2, 0.9681, -0.9304), (0.2, 0.9681, -0.9362), (0.34, 0.9681, -1.0), (0.33, 0.9681, -1.0), (0.32, 0.9681, -1.0), (0.31, 0.9681, -1.0), (0.6, 0.9681, -0.9188), (0.6, 0.9681, -0.9246), (0.6, 0.9681, -0.9304), (0.6, 0.9681, -0.9362), (0.2, 0.9681, -0.5317), (0.2, 0.9681, -0.532), (0.2, 0.9681, -0.5323), (0.2, 0.9681, -0.5326), (0.2, 0.9681, -0.6902), (0.2, 0.9681, -0.6958), (0.2, 0.9681, -0.7013), (0.2, 0.9681, -0.7069), (0.6, 0.9681, -0.5327), (0.6, 0.9681, -0.5329), (0.6, 0.9681, -0.5331), (0.6, 0.9681, -0.5334), (0.6, 0.9681, -0.6899), (0.6, 0.9681, -0.6955), (0.6, 0.9681, -0.701), (0.6, 0.9681, -0.7066), (0.46, 0.9681, -0.3038), (0.47, 0.9681, -0.3038), (0.48, 0.9681, -0.3038), (0.49, 0.9681, -0.3038), (0.2, 0.9681, -0.5424), (0.2, 0.9681, -0.5427), (0.2, 0.9681, -0.5429), (0.2, 0.9681, -0.5432), (0.2, 0.9681, -0.4469), (0.2, 0.9681, -0.4524), (0.2, 0.9681, -0.4579), (0.2, 0.9681, -0.4634), (0.6, 0.9681, -0.4487), (0.6, 0.9681, -0.4543), (0.6, 0.9681, -0.4599), (0.6, 0.9681, -0.4654), (0.6, 0.9681, -0.5418), (0.6, 0.9681, -0.542), (0.6, 0.9681, -0.5422), (0.6, 0.9681, -0.5424), (0.2, 0.9681, -0.8027), (0.2, 0.9681, -0.8085), (0.2, 0.9681, -0.8143), (0.2, 0.9681, -0.8201), (0.54, 0.9681, -1.0), (0.53, 0.9681, -1.0), (0.52, 0.9681, -1.0), (0.51, 0.9681, -1.0), (0.6, 0.9681, -0.8027), (0.6, 0.9681, -0.8085), (0.6, 0.9681, -0.8143), (0.6, 0.9681, -0.8201), (0.2, 0.9681, -0.5258), (0.2, 0.9681, -0.5261), (0.2, 0.9681, -0.5264), (0.2, 0.9681, -0.5267), (0.2, 0.9681, -0.5792), (0.2, 0.9681, -0.5848), (0.2, 0.9681, -0.5903), (0.2, 0.9681, -0.5959), (0.6, 0.9681, -0.5281), (0.6, 0.9681, -0.5284), (0.6, 0.9681, -0.5286), (0.6, 0.9681, -0.5288), (0.6, 0.9681, -0.5784), (0.6, 0.9681, -0.584), (0.6, 0.9681, -0.5895), (0.6, 0.9681, -0.5951), (0.26, 0.9681, -0.3038), (0.27, 0.9681, -0.3038), (0.28, 0.9681, -0.3038), (0.29, 0.9681, -0.3038), (0.2, 0.9681, -0.5374), (0.2, 0.9681, -0.5376), (0.2, 0.9681, -0.5379), (0.2, 0.9681, -0.5381), (0.2, 0.9681, -0.3368), (0.2, 0.9681, -0.3423), (0.2, 0.9681, -0.3478), (0.2, 0.9681, -0.3533), (0.6, 0.9681, -0.3372), (0.6, 0.9681, -0.3428), (0.6, 0.9681, -0.3484), (0.6, 0.9681, -0.354), (0.6, 0.9681, -0.5372), (0.6, 0.9681, -0.5374), (0.6, 0.9681, -0.5377), (0.6, 0.9681, -0.5379), (0.2, 0.9681, -0.9478), (0.2, 0.9681, -0.9536), (0.2, 0.9681, -0.9594), (0.2, 0.9681, -0.9652), (0.29, 0.9681, -1.0), (0.28, 0.9681, -1.0), (0.27, 0.9681, -1.0), (0.26, 0.9681, -1.0), (0.6, 0.9681, -0.9478), (0.6, 0.9681, -0.9536), (0.6, 0.9681, -0.9594), (0.6, 0.9681, -0.9652), (0.2, 0.9681, -0.5332), (0.2, 0.9681, -0.5335), (0.2, 0.9681, -0.5338), (0.2, 0.9681, -0.5341), (0.2, 0.9681, -0.718), (0.2, 0.9681, -0.7235), (0.2, 0.9681, -0.7291), (0.2, 0.9681, -0.7346), (0.6, 0.9681, -0.5338), (0.6, 0.9681, -0.534), (0.6, 0.9681, -0.5343), (0.6, 0.9681, -0.5345), (0.6, 0.9681, -0.7178), (0.6, 0.9681, -0.7233), (0.6, 0.9681, -0.7289), (0.6, 0.9681, -0.7345), (0.51, 0.9681, -0.3038), (0.52, 0.9681, -0.3038), (0.53, 0.9681, -0.3038), (0.54, 0.9681, -0.3038), (0.2, 0.9681, -0.5437), (0.2, 0.9681, -0.5439), (0.2, 0.9681, -0.5442), (0.2, 0.9681, -0.5444), (0.2, 0.9681, -0.4745), (0.2, 0.9681, -0.48), (0.2, 0.9681, -0.4855), (0.2, 0.9681, -0.491), (0.6, 0.9681, -0.4766), (0.6, 0.9681, -0.4822), (0.6, 0.9681, -0.4877), (0.6, 0.9681, -0.4933), (0.6, 0.9681, -0.5429), (0.6, 0.9681, -0.5431), (0.6, 0.9681, -0.5433), (0.6, 0.9681, -0.5436), (0.2, 0.9681, -0.8317), (0.2, 0.9681, -0.8375), (0.2, 0.9681, -0.8433), (0.2, 0.9681, -0.8492), (0.49, 0.9681, -1.0), (0.48, 0.9681, -1.0), (0.47, 0.9681, -1.0), (0.46, 0.9681, -1.0), (0.6, 0.9681, -0.8317), (0.6, 0.9681, -0.8375), (0.6, 0.9681, -0.8433), (0.6, 0.9681, -0.8492), (0.2, 0.9681, -0.5273), (0.2, 0.9681, -0.5276), (0.2, 0.9681, -0.5279), (0.2, 0.9681, -0.5282), (0.2, 0.9681, -0.607), (0.2, 0.9681, -0.6125), (0.2, 0.9681, -0.6181), (0.2, 0.9681, -0.6236), (0.6, 0.9681, -0.5293), (0.6, 0.9681, -0.5295), (0.6, 0.9681, -0.5297), (0.6, 0.9681, -0.5299), (0.6, 0.9681, -0.6063), (0.6, 0.9681, -0.6118), (0.6, 0.9681, -0.6174), (0.6, 0.9681, -0.623), (0.31, 0.9681, -0.3038), (0.32, 0.9681, -0.3038), (0.33, 0.9681, -0.3038), (0.34, 0.9681, -0.3038), (0.2, 0.9681, -0.5386), (0.2, 0.9681, -0.5389), (0.2, 0.9681, -0.5391), (0.2, 0.9681, -0.5394), (0.2, 0.9681, -0.3643), (0.2, 0.9681, -0.3698), (0.2, 0.9681, -0.3754), (0.2, 0.9681, -0.3809), (0.6, 0.9681, -0.3651), (0.6, 0.9681, -0.3707), (0.6, 0.9681, -0.3762), (0.6, 0.9681, -0.3818), (0.6, 0.9681, -0.5383), (0.6, 0.9681, -0.5386), (0.6, 0.9681, -0.5388), (0.6, 0.9681, -0.539), (0.2, 0.9681, -0.8898), (0.2, 0.9681, -0.8956), (0.2, 0.9681, -0.9014), (0.2, 0.9681, -0.9072), (0.39, 0.9681, -1.0), (0.38, 0.9681, -1.0), (0.37, 0.9681, -1.0), (0.36, 0.9681, -1.0), (0.6, 0.9681, -0.8898), (0.6, 0.9681, -0.8956), (0.6, 0.9681, -0.9014), (0.6, 0.9681, -0.9072), (0.2, 0.9681, -0.5302), (0.2, 0.9681, -0.5305), (0.2, 0.9681, -0.5308), (0.2, 0.9681, -0.5311), (0.2, 0.9681, -0.6625), (0.2, 0.9681, -0.668), (0.2, 0.9681, -0.6736), (0.2, 0.9681, -0.6791), (0.6, 0.9681, -0.5315), (0.6, 0.9681, -0.5318), (0.6, 0.9681, -0.532), (0.6, 0.9681, -0.5322), (0.6, 0.9681, -0.662), (0.6, 0.9681, -0.6676), (0.6, 0.9681, -0.6732), (0.6, 0.9681, -0.6787), (0.41, 0.9681, -0.3038), (0.42, 0.9681, -0.3038), (0.43, 0.9681, -0.3038), (0.44, 0.9681, -0.3038), (0.2, 0.9681, -0.5411), (0.2, 0.9681, -0.5414), (0.2, 0.9681, -0.5417), (0.2, 0.9681, -0.5419), (0.2, 0.9681, -0.4194), (0.2, 0.9681, -0.4249), (0.2, 0.9681, -0.4304), (0.2, 0.9681, -0.4359), (0.6, 0.9681, -0.4208), (0.6, 0.9681, -0.4264), (0.6, 0.9681, -0.432), (0.6, 0.9681, -0.4376), (0.6, 0.9681, -0.5406), (0.6, 0.9681, -0.5408), (0.6, 0.9681, -0.5411), (0.6, 0.9681, -0.5413), (0.2, 0.9681, -0.7737), (0.2, 0.9681, -0.7795), (0.2, 0.9681, -0.7853), (0.2, 0.9681, -0.7911), (0.59, 0.9681, -1.0), (0.58, 0.9681, -1.0), (0.57, 0.9681, -1.0), (0.56, 0.9681, -1.0), (0.6, 0.9681, -0.7737), (0.6, 0.9681, -0.7795), (0.6, 0.9681, -0.7853), (0.6, 0.9681, -0.7911), (0.2, 0.9681, -0.5243), (0.2, 0.9681, -0.5246), (0.2, 0.9681, -0.5249), (0.2, 0.9681, -0.5252), (0.2, 0.9681, -0.5515), (0.2, 0.9681, -0.557), (0.2, 0.9681, -0.5626), (0.2, 0.9681, -0.5681), (0.6, 0.9681, -0.527), (0.6, 0.9681, -0.5272), (0.6, 0.9681, -0.5275), (0.6, 0.9681, -0.5277), (0.6, 0.9681, -0.5505), (0.6, 0.9681, -0.5561), (0.6, 0.9681, -0.5617), (0.6, 0.9681, -0.5672), (0.21, 0.9681, -0.3038), (0.22, 0.9681, -0.3038), (0.23, 0.9681, -0.3038), (0.24, 0.9681, -0.3038), (0.2, 0.9681, -0.5361), (0.2, 0.9681, -0.5364), (0.2, 0.9681, -0.5366), (0.2, 0.9681, -0.5369), (0.2, 0.9681, -0.3093), (0.2, 0.9681, -0.3148), (0.2, 0.9681, -0.3203), (0.2, 0.9681, -0.3258), (0.6, 0.9681, -0.3094), (0.6, 0.9681, -0.3149), (0.6, 0.9681, -0.3205), (0.6, 0.9681, -0.3261), (0.6, 0.9681, -0.5361), (0.6, 0.9681, -0.5363), (0.6, 0.9681, -0.5365), (0.6, 0.9681, -0.5368), (-1.0, 0.5626, 0.2237), (-1.0, 0.7813, 0.07599), (1.0, 0.5626, -1.0), (1.0, 0.7813, -1.0), (-1.0, 0.7813, -1.0), (-1.0, 0.5626, -1.0), (1.0, 0.7813, 0.07599), (1.0, 0.5626, 0.2237), (-0.6, 0.7813, -1.0), (-0.6, 0.5626, -1.0), (-0.2, 0.7813, -1.0), (-0.2, 0.5626, -1.0), (0.2, 0.7813, -1.0), (0.2, 0.5626, -1.0), (0.6, 0.7813, -1.0), (0.6, 0.5626, -1.0), (1.0, 0.7813, -0.731), (1.0, 0.5626, -0.6941), (1.0, 0.7813, -0.462), (1.0, 0.5626, -0.3882), (1.0, 0.7813, -0.193), (1.0, 0.5626, -0.08223), (-1.0, 0.5626, -0.6941), (-1.0, 0.7813, -0.731), (-1.0, 0.5626, -0.3882), (-1.0, 0.7813, -0.462), (-1.0, 0.5626, -0.08223), (-1.0, 0.7813, -0.193), (-1.0, 0.5626, -0.3762), (-1.0, 0.7813, -0.4515), (1.0, 0.7813, -0.4515), (1.0, 0.5626, -0.3762), (-1.0, 0.5626, -0.4001), (-1.0, 0.7813, -0.4725), (1.0, 0.7813, -0.4725), (1.0, 0.5626, -0.4001), (-1.087, 0.5816, 0.2365), (-1.087, 0.8194, 0.07599), (1.087, 0.8194, 0.07599), (1.087, 0.5816, 0.2365), (0.6522, 0.8194, 0.07599), (0.6522, 0.5816, 0.2365), (0.2174, 0.8194, 0.07599), (0.2174, 0.5816, 0.2365), (-0.2174, 0.8194, 0.07599), (-0.2174, 0.5816, 0.2365), (-0.6522, 0.8194, 0.07599), (-0.6522, 0.5816, 0.2365), (0.06667, 1.0, -1.0), (-0.06667, 1.0, -1.0), (-0.06667, 1.0, -0.0717), (0.06667, 1.0, -0.0717), (-0.06667, -0.3122, -1.0), (0.06667, -0.3122, -1.0), (0.06667, -0.3122, -0.0717), (-0.06667, -0.3122, -0.0717), (0.06667, 0.3439, -1.0), (-0.06667, 0.3439, -1.0), (-0.06667, 1.0, -0.7679), (0.06667, 1.0, -0.7679), (-0.06667, 1.0, -0.5359), (0.06667, 1.0, -0.5359), (-0.06667, 1.0, -0.3038), (0.06667, 1.0, -0.3038), (0.06667, -0.3122, -0.7679), (-0.06667, -0.3122, -0.7679), (0.06667, -0.3122, -0.5359), (-0.06667, -0.3122, -0.5359), (0.06667, -0.3122, -0.3038), (-0.06667, -0.3122, -0.3038), (-0.06667, 1.0, -0.524), (0.06667, 1.0, -0.524), (0.06667, -0.3122, -0.5268), (-0.06667, -0.3122, -0.5268), (0.06667, -0.3122, -0.5449), (-0.06667, -0.3122, -0.5449), (-0.07247, 1.057, -0.08456), (0.07247, 1.057, -0.08456), (0.07247, -0.3694, -0.08456), (-0.07247, -0.3694, -0.08456), (-0.07247, 0.3439, 0.3971), (0.07247, 0.3439, 0.3971), (-0.07247, 0.8194, 0.07599), (0.07247, 0.8194, 0.07599), (-0.07247, 0.5816, 0.2365), (0.07247, 0.5816, 0.2365), (0.06667, 0.7813, -1.0), (-0.06667, 0.7813, -1.0), (0.06667, 0.5626, -1.0), (-0.06667, 0.5626, -1.0), (-1.0, 0.6355, 0.1745), (-1.0, 0.7084, 0.1252), (1.0, 0.6355, -1.0), (1.0, 0.7084, -1.0), (-1.0, 0.7084, -1.0), (-1.0, 0.6355, -1.0), (1.0, 0.7084, 0.1252), (1.0, 0.6355, 0.1745), (-0.6, 0.7084, -1.0), (-0.6, 0.6355, -1.0), (-0.2, 0.7084, -1.0), (-0.2, 0.6355, -1.0), (0.2, 0.7084, -1.0), (0.2, 0.6355, -1.0), (0.6, 0.7084, -1.0), (0.6, 0.6355, -1.0), (1.0, 0.7084, -0.7187), (1.0, 0.6355, -0.7064), (1.0, 0.7084, -0.4374), (1.0, 0.6355, -0.4128), (1.0, 0.7084, -0.1561), (1.0, 0.6355, -0.1192), (-1.0, 0.6355, -0.7064), (-1.0, 0.7084, -0.7187), (-1.0, 0.6355, -0.4128), (-1.0, 0.7084, -0.4374), (-1.0, 0.6355, -0.1192), (-1.0, 0.7084, -0.1561), (-1.0, 0.6355, -0.4013), (-1.0, 0.7084, -0.4264), (1.0, 0.7084, -0.4264), (1.0, 0.6355, -0.4013), (-1.0, 0.6355, -0.4243), (-1.0, 0.7084, -0.4484), (1.0, 0.7084, -0.4484), (1.0, 0.6355, -0.4243), (-1.087, 0.6609, 0.183), (-1.087, 0.7401, 0.1295), (1.087, 0.7401, 0.1295), (1.087, 0.6609, 0.183), (0.6522, 0.7401, 0.1295), (0.6522, 0.6609, 0.183), (0.2174, 0.7401, 0.1295), (0.2174, 0.6609, 0.183), (-0.2174, 0.7401, 0.1295), (-0.2174, 0.6609, 0.183), (-0.6522, 0.7401, 0.1295), (-0.6522, 0.6609, 0.183), (-0.06667, 0.7084, -1.0), (-0.06667, 0.6355, -1.0), (0.06667, 0.7084, -1.0), (0.06667, 0.6355, -1.0), (0.07247, 0.7401, 0.1295), (0.07247, 0.6609, 0.183), (-0.07247, 0.7401, 0.1295), (-0.07247, 0.6609, 0.183), (-1.0, 0.2127, -1.0), (-1.0, 0.08143, -1.0), (-1.0, -0.04979, -1.0), (-1.0, -0.181, -1.0), (1.0, 0.2127, 0.2828), (1.0, 0.08143, 0.1941), (1.0, -0.04979, 0.1055), (1.0, -0.181, 0.01691), (-1.0, -0.181, 0.01691), (-1.0, -0.04979, 0.1055), (-1.0, 0.08143, 0.1941), (-1.0, 0.2127, 0.2828), (1.0, -0.181, -1.0), (1.0, -0.04979, -1.0), (1.0, 0.08143, -1.0), (1.0, 0.2127, -1.0), (-0.6, 0.2127, -1.0), (-0.6, 0.08143, -1.0), (-0.6, -0.04979, -1.0), (-0.6, -0.181, -1.0), (-0.2, 0.2127, -1.0), (-0.2, 0.08143, -1.0), (-0.2, -0.04979, -1.0), (-0.2, -0.181, -1.0), (0.2, 0.2127, -1.0), (0.2, 0.08143, -1.0), (0.2, -0.04979, -1.0), (0.2, -0.181, -1.0), (0.6, 0.2127, -1.0), (0.6, 0.08143, -1.0), (0.6, -0.04979, -1.0), (0.6, -0.181, -1.0), (-1.0, -0.181, -0.7458), (-1.0, -0.04979, -0.7236), (-1.0, 0.08143, -0.7015), (-1.0, 0.2127, -0.6793), (-1.0, -0.181, -0.4915), (-1.0, -0.04979, -0.4472), (-1.0, 0.08143, -0.4029), (-1.0, 0.2127, -0.3586), (-1.0, -0.181, -0.2373), (-1.0, -0.04979, -0.1709), (-1.0, 0.08143, -0.1044), (-1.0, 0.2127, -0.03793), (1.0, 0.2127, -0.6793), (1.0, 0.08143, -0.7015), (1.0, -0.04979, -0.7236), (1.0, -0.181, -0.7458), (1.0, 0.2127, -0.3586), (1.0, 0.08143, -0.4029), (1.0, -0.04979, -0.4472), (1.0, -0.181, -0.4915), (1.0, 0.2127, -0.03793), (1.0, 0.08143, -0.1044), (1.0, -0.04979, -0.1709), (1.0, -0.181, -0.2373), (1.0, 0.2127, -0.3461), (1.0, 0.08143, -0.3912), (1.0, -0.04979, -0.4364), (1.0, -0.181, -0.4816), (-1.0, -0.181, -0.4816), (-1.0, -0.04979, -0.4364), (-1.0, 0.08143, -0.3912), (-1.0, 0.2127, -0.3461), (1.0, 0.2127, -0.3712), (1.0, 0.08143, -0.4146), (1.0, -0.04979, -0.458), (1.0, -0.181, -0.5015), (-1.0, -0.181, -0.5015), (-1.0, -0.04979, -0.458), (-1.0, 0.08143, -0.4146), (-1.0, 0.2127, -0.3712), (1.087, 0.2012, 0.3008), (1.087, 0.05858, 0.2044), (1.087, -0.08407, 0.1081), (1.087, -0.2267, 0.01177), (-1.087, -0.2267, 0.01177), (-1.087, -0.08407, 0.1081), (-1.087, 0.05858, 0.2044), (-1.087, 0.2012, 0.3008), (0.6522, 0.2012, 0.3008), (0.6522, 0.05858, 0.2044), (0.6522, -0.08407, 0.1081), (0.6522, -0.2267, 0.01177), (0.2174, 0.2012, 0.3008), (0.2174, 0.05858, 0.2044), (0.2174, -0.08407, 0.1081), (0.2174, -0.2267, 0.01177), (-0.2174, 0.2012, 0.3008), (-0.2174, 0.05858, 0.2044), (-0.2174, -0.08407, 0.1081), (-0.2174, -0.2267, 0.01177), (-0.6522, 0.2012, 0.3008), (-0.6522, 0.05858, 0.2044), (-0.6522, -0.08407, 0.1081), (-0.6522, -0.2267, 0.01177), (0.07247, 0.2012, 0.3008), (0.07247, 0.05858, 0.2044), (0.07247, -0.08407, 0.1081), (0.07247, -0.2267, 0.01177), (-0.07247, 0.2012, 0.3008), (-0.07247, 0.05858, 0.2044), (-0.07247, -0.08407, 0.1081), (-0.07247, -0.2267, 0.01177), (-0.06667, 0.2127, -1.0), (-0.06667, 0.08143, -1.0), (-0.06667, -0.04979, -1.0), (-0.06667, -0.181, -1.0), (0.06667, 0.2127, -1.0), (0.06667, 0.08143, -1.0), (0.06667, -0.04979, -1.0), (0.06667, -0.181, -1.0), (-0.1886, 0.1818, 0.5321), (-0.1886, 0.07801, 0.5321), (-0.1013, 0.1818, 0.5321), (-0.1013, 0.07801, 0.5321)], [], [(664, 638, 3, 35), (71, 19, 7, 38), (838, 790, 5, 41), (59, 27, 1, 34), (814, 795, 4, 23), (19, 18, 162, 153), (691, 25, 164, 715), (652, 639, 10, 28), (658, 644, 11, 44), (826, 794, 9, 47), (642, 646, 31, 8), (646, 648, 30, 31), (725, 650, 29, 693), (650, 652, 28, 29), (687, 17, 161, 713), (1, 27, 157, 158), (25, 24, 163, 164), (17, 16, 160, 161), (24, 5, 156, 163), (637, 9, 151, 673), (16, 3, 152, 160), (787, 11, 155, 855), (786, 802, 20, 0), (802, 806, 21, 20), (894, 810, 22, 690), (810, 814, 23, 22), (41, 5, 24, 50), (50, 24, 25, 53), (706, 692, 26, 56), (56, 26, 27, 59), (35, 3, 16, 62), (62, 16, 17, 65), (700, 688, 18, 68), (68, 18, 19, 71), (13, 70, 78, 589, 590, 591, 592, 241, 397, 398, 399, 400, 193, 493, 494, 495, 496, 217, 301, 302, 303, 304, 169, 541, 542, 543, 544, 229, 349, 350, 351, 352, 181, 445, 446, 447, 448, 205, 253, 254, 255, 256, 75), (68, 71, 79, 284, 283, 282, 281, 212, 476, 475, 474, 473, 188, 380, 379, 378, 377, 236, 572, 571, 570, 569, 176, 332, 331, 330, 329, 224, 524, 523, 522, 521, 200, 428, 427, 426, 425, 248, 620, 619, 618, 617, 76), (93, 68, 76, 625, 626, 627, 628, 250, 433, 434, 435, 436, 202, 529, 530, 531, 532, 226, 337, 338, 339, 340, 178, 577, 578, 579, 580, 238, 385, 386, 387, 388, 190, 481, 482, 483, 484, 214, 289, 290, 291, 292, 94), (685, 696, 70, 13), (88, 66, 697, 698, 69, 89), (708, 700, 68, 93), (15, 64, 67, 14), (2, 37, 64, 15), (111, 36, 63, 120), (97, 35, 62, 106), (21, 58, 61, 20), (118, 57, 60, 119), (104, 56, 59, 105), (689, 702, 58, 21), (712, 704, 57, 118), (710, 706, 56, 104), (23, 52, 55, 22), (116, 51, 54, 117), (102, 50, 53, 103), (4, 43, 52, 23), (113, 42, 51, 116), (99, 41, 50, 102), (783, 818, 49, 8), (854, 822, 48, 115), (846, 826, 47, 101), (639, 654, 46, 10), (672, 656, 45, 114), (668, 658, 44, 100), (20, 61, 32, 0), (119, 60, 33, 110), (105, 59, 34, 96), (795, 830, 43, 4), (850, 834, 42, 113), (842, 838, 41, 99), (12, 73, 40, 6), (121, 72, 39, 112), (107, 71, 38, 98), (641, 660, 37, 2), (670, 662, 36, 111), (666, 664, 35, 97), (107, 72, 80, 276, 275, 274, 273, 210, 468, 467, 466, 465, 186, 372, 371, 370, 369, 234, 564, 563, 562, 561, 174, 324, 323, 322, 321, 222, 516, 515, 514, 513, 198, 420, 419, 418, 417, 246, 612, 611, 610, 609, 108), (89, 69, 77, 621, 622, 623, 624, 249, 429, 430, 431, 432, 201, 525, 526, 527, 528, 225, 333, 334, 335, 336, 177, 573, 574, 575, 576, 237, 381, 382, 383, 384, 189, 477, 478, 479, 480, 213, 285, 286, 287, 288, 90), (73, 12, 74, 264, 263, 262, 261, 207, 456, 455, 454, 453, 183, 360, 359, 358, 357, 231, 552, 551, 550, 549, 171, 312, 311, 310, 309, 219, 504, 503, 502, 501, 195, 408, 407, 406, 405, 243, 600, 599, 598, 597, 81), (121, 73, 81, 280, 279, 278, 277, 211, 472, 471, 470, 469, 187, 376, 375, 374, 373, 235, 568, 567, 566, 565, 175, 328, 327, 326, 325, 223, 520, 519, 518, 517, 199, 424, 423, 422, 421, 247, 616, 615, 614, 613, 122), (12, 13, 75, 260, 259, 258, 257, 206, 452, 451, 450, 449, 182, 356, 355, 354, 353, 230, 548, 547, 546, 545, 170, 308, 307, 306, 305, 218, 500, 499, 498, 497, 194, 404, 403, 402, 401, 242, 596, 595, 594, 593, 74), (75, 256, 255, 254, 253, 205, 448, 447, 446, 445, 181, 352, 351, 350, 349, 229, 544, 543, 542, 541, 169, 304, 303, 302, 301, 217, 496, 495, 494, 493, 193, 400, 399, 398, 397, 241, 592, 591, 590, 589, 78, 272, 271, 270, 269, 209, 464, 463, 462, 461, 185, 368, 367, 366, 365, 233, 560, 559, 558, 557, 173, 320, 319, 318, 317, 221, 512, 511, 510, 509, 197, 416, 415, 414, 413, 245, 608, 607, 606, 605, 90, 288, 287, 286, 285, 213, 480, 479, 478, 477, 189, 384, 383, 382, 381, 237, 576, 575, 574, 573, 177, 336, 335, 334, 333, 225, 528, 527, 526, 525, 201, 432, 431, 430, 429, 249, 624, 623, 622, 621, 77, 268, 267, 266, 265, 208, 460, 459, 458, 457, 184, 364, 363, 362, 361, 232, 556, 555, 554, 553, 172, 316, 315, 314, 313, 220, 508, 507, 506, 505, 196, 412, 411, 410, 409, 244, 604, 603, 602, 601, 94, 292, 291, 290, 289, 214, 484, 483, 482, 481, 190, 388, 387, 386, 385, 238, 580, 579, 578, 577, 178, 340, 339, 338, 337, 226, 532, 531, 530, 529, 202, 436, 435, 434, 433, 250, 628, 627, 626, 625, 76, 617, 618, 619, 620, 248, 425, 426, 427, 428, 200, 521, 522, 523, 524, 224, 329, 330, 331, 332, 176, 569, 570, 571, 572, 236, 377, 378, 379, 380, 188, 473, 474, 475, 476, 212, 281, 282, 283, 284, 79, 629, 630, 631, 632, 251, 437, 438, 439, 440, 203, 533, 534, 535, 536, 227, 341, 342, 343, 344, 179, 581, 582, 583, 584, 239, 389, 390, 391, 392, 191, 485, 486, 487, 488, 215, 293, 294, 295, 296, 108, 609, 610, 611, 612, 246, 417, 418, 419, 420, 198, 513, 514, 515, 516, 222, 321, 322, 323, 324, 174, 561, 562, 563, 564, 234, 369, 370, 371, 372, 186, 465, 466, 467, 468, 210, 273, 274, 275, 276, 80, 633, 634, 635, 636, 252, 441, 442, 443, 444, 204, 537, 538, 539, 540, 228, 345, 346, 347, 348, 180, 585, 586, 587, 588, 240, 393, 394, 395, 396, 192, 489, 490, 491, 492, 216, 297, 298, 299, 300, 122, 613, 614, 615, 616, 247, 421, 422, 423, 424, 199, 517, 518, 519, 520, 223, 325, 326, 327, 328, 175, 565, 566, 567, 568, 235, 373, 374, 375, 376, 187, 469, 470, 471, 472, 211, 277, 278, 279, 280, 81, 597, 598, 599, 600, 243, 405, 406, 407, 408, 195, 501, 502, 503, 504, 219, 309, 310, 311, 312, 171, 549, 550, 551, 552, 231, 357, 358, 359, 360, 183, 453, 454, 455, 456, 207, 261, 262, 263, 264, 74, 593, 594, 595, 596, 242, 401, 402, 403, 404, 194, 497, 498, 499, 500, 218, 305, 306, 307, 308, 170, 545, 546, 547, 548, 230, 353, 354, 355, 356, 182, 449, 450, 451, 452, 206, 257, 258, 259, 260), (67, 64, 84, 87), (88, 67, 87, 91), (106, 62, 82, 109), (62, 65, 85, 82), (129, 66, 88, 132), (135, 106, 109, 134), (83, 109, 82, 85, 95, 86, 91, 87, 84, 123), (131, 92, 66, 129), (70, 89, 90, 605, 606, 607, 608, 245, 413, 414, 415, 416, 197, 509, 510, 511, 512, 221, 317, 318, 319, 320, 173, 557, 558, 559, 560, 233, 365, 366, 367, 368, 185, 461, 462, 463, 464, 209, 269, 270, 271, 272, 78), (67, 88, 89, 70, 696, 695), (65, 92, 95, 85), (698, 708, 93, 69), (69, 93, 94, 601, 602, 603, 604, 244, 409, 410, 411, 412, 196, 505, 506, 507, 508, 220, 313, 314, 315, 316, 172, 553, 554, 555, 556, 232, 361, 362, 363, 364, 184, 457, 458, 459, 460, 208, 265, 266, 267, 268, 77), (89, 88, 91, 90), (95, 92, 66, 88, 91, 86), (71, 107, 108, 296, 295, 294, 293, 215, 488, 487, 486, 485, 191, 392, 391, 390, 389, 239, 584, 583, 582, 581, 179, 344, 343, 342, 341, 227, 536, 535, 534, 533, 203, 440, 439, 438, 437, 251, 632, 631, 630, 629, 79), (662, 666, 97, 36), (72, 107, 98, 39), (834, 842, 99, 42), (60, 105, 96, 33), (656, 668, 100, 45), (822, 846, 101, 48), (42, 99, 102, 51), (51, 102, 103, 54), (704, 710, 104, 57), (57, 104, 105, 60), (36, 97, 106, 63), (64, 120, 123, 84), (72, 121, 122, 300, 299, 298, 297, 216, 492, 491, 490, 489, 192, 396, 395, 394, 393, 240, 588, 587, 586, 585, 180, 348, 347, 346, 345, 228, 540, 539, 538, 537, 204, 444, 443, 442, 441, 252, 636, 635, 634, 633, 80), (660, 670, 111, 37), (73, 121, 112, 40), (830, 850, 113, 43), (61, 119, 110, 32), (654, 672, 114, 46), (818, 854, 115, 49), (43, 113, 116, 52), (52, 116, 117, 55), (702, 712, 118, 58), (58, 118, 119, 61), (37, 111, 120, 64), (132, 88, 91, 133), (136, 127, 144, 149), (135, 125, 126, 138), (127, 132, 143, 144), (138, 126, 127, 136), (92, 131, 130, 95), (135, 134, 147, 148), (125, 131, 129, 126), (126, 129, 132, 127), (63, 138, 136, 120), (106, 135, 138, 63), (120, 136, 137, 123), (125, 135, 148, 142), (149, 144, 146, 150), (141, 142, 140, 139), (144, 143, 145, 146), (142, 148, 147, 140), (124, 130, 139, 140), (130, 131, 141, 139), (128, 137, 150, 146), (133, 128, 146, 145), (134, 124, 140, 147), (131, 125, 142, 141), (137, 136, 149, 150), (132, 133, 145, 143), (878, 859, 158, 157), (684, 673, 151, 166), (676, 678, 159, 155), (678, 680, 168, 159), (721, 682, 167, 717), (682, 684, 166, 167), (858, 866, 163, 156), (866, 870, 164, 163), (886, 874, 165, 716), (874, 878, 157, 165), (7, 19, 153, 154), (27, 26, 165, 157), (791, 1, 158, 859), (643, 7, 154, 675), (11, 644, 676, 155), (733, 643, 675, 765), (161, 160, 683, 681), (772, 774, 684, 682), (713, 161, 681, 719), (782, 772, 682, 721), (153, 162, 679, 677), (768, 770, 680, 678), (154, 153, 677, 675), (766, 768, 678, 676), (160, 152, 674, 683), (774, 763, 673, 684), (40, 112, 671, 653), (744, 762, 672, 654), (49, 115, 669, 659), (750, 760, 670, 660), (39, 98, 667, 655), (746, 758, 668, 656), (48, 101, 665, 661), (752, 756, 666, 662), (101, 47, 663, 665), (756, 754, 664, 666), (115, 48, 661, 669), (760, 752, 662, 670), (8, 49, 659, 642), (731, 750, 660, 641), (98, 38, 657, 667), (758, 748, 658, 668), (112, 39, 655, 671), (762, 746, 656, 672), (6, 40, 653, 640), (729, 744, 654, 639), (3, 638, 674, 152), (727, 637, 673, 763), (13, 12, 651, 649), (740, 742, 652, 650), (685, 13, 649, 723), (778, 740, 650, 725), (15, 14, 647, 645), (736, 738, 648, 646), (2, 15, 645, 641), (732, 736, 646, 642), (38, 7, 643, 657), (748, 734, 644, 658), (12, 6, 640, 651), (742, 729, 639, 652), (47, 9, 637, 663), (754, 728, 638, 664), (738, 776, 726, 648), (776, 778, 725, 726), (14, 686, 724, 647), (686, 685, 723, 724), (770, 780, 722, 680), (780, 782, 721, 722), (162, 714, 720, 679), (714, 713, 719, 720), (870, 882, 715, 164), (882, 886, 716, 715), (680, 722, 718, 168), (722, 721, 717, 718), (55, 117, 711, 701), (701, 711, 712, 702), (54, 103, 709, 703), (703, 709, 710, 704), (66, 92, 707, 697), (697, 707, 708, 698), (103, 53, 705, 709), (709, 705, 706, 710), (117, 54, 703, 711), (711, 703, 704, 712), (22, 55, 701, 690), (690, 701, 702, 689), (92, 65, 699, 707), (707, 699, 700, 708), (14, 67, 695, 686), (686, 695, 696, 685), (65, 17, 687, 699), (699, 687, 688, 700), (53, 25, 691, 705), (705, 691, 692, 706), (806, 890, 689, 21), (890, 894, 690, 689), (18, 688, 714, 162), (688, 687, 713, 714), (648, 726, 694, 30), (726, 725, 693, 694), (26, 692, 716, 165), (692, 691, 715, 716), (720, 719, 781, 779), (779, 781, 782, 780), (679, 720, 779, 769), (769, 779, 780, 770), (724, 723, 777, 775), (775, 777, 778, 776), (647, 724, 775, 737), (737, 775, 776, 738), (663, 637, 727, 753), (753, 727, 728, 754), (651, 640, 730, 741), (741, 730, 729, 742), (657, 643, 733, 747), (747, 733, 734, 748), (641, 645, 735, 731), (731, 735, 736, 732), (645, 647, 737, 735), (735, 737, 738, 736), (723, 649, 739, 777), (777, 739, 740, 778), (649, 651, 741, 739), (739, 741, 742, 740), (638, 728, 764, 674), (728, 727, 763, 764), (640, 653, 743, 730), (730, 743, 744, 729), (671, 655, 745, 761), (761, 745, 746, 762), (667, 657, 747, 757), (757, 747, 748, 758), (642, 659, 749, 732), (732, 749, 750, 731), (669, 661, 751, 759), (759, 751, 752, 760), (665, 663, 753, 755), (755, 753, 754, 756), (661, 665, 755, 751), (751, 755, 756, 752), (655, 667, 757, 745), (745, 757, 758, 746), (659, 669, 759, 749), (749, 759, 760, 750), (653, 671, 761, 743), (743, 761, 762, 744), (683, 674, 764, 773), (773, 764, 763, 774), (675, 677, 767, 765), (765, 767, 768, 766), (677, 679, 769, 767), (767, 769, 770, 768), (719, 681, 771, 781), (781, 771, 772, 782), (681, 683, 773, 771), (771, 773, 774, 772), (644, 734, 766, 676), (734, 733, 765, 766), (694, 693, 891, 887), (887, 891, 892, 888), (888, 892, 893, 889), (889, 893, 894, 890), (30, 694, 887, 803), (803, 887, 888, 804), (804, 888, 889, 805), (805, 889, 890, 806), (718, 717, 883, 879), (879, 883, 884, 880), (880, 884, 885, 881), (881, 885, 886, 882), (168, 718, 879, 867), (867, 879, 880, 868), (868, 880, 881, 869), (869, 881, 882, 870), (9, 794, 862, 151), (794, 793, 861, 862), (793, 792, 860, 861), (792, 791, 859, 860), (167, 166, 875, 871), (871, 875, 876, 872), (872, 876, 877, 873), (873, 877, 878, 874), (717, 167, 871, 883), (883, 871, 895, 897), (884, 872, 873, 885), (885, 873, 874, 886), (159, 168, 867, 863), (863, 867, 868, 864), (864, 868, 869, 865), (865, 869, 870, 866), (155, 159, 863, 855), (855, 863, 864, 856), (856, 864, 865, 857), (857, 865, 866, 858), (166, 151, 862, 875), (875, 862, 861, 876), (876, 861, 860, 877), (877, 860, 859, 878), (32, 110, 851, 815), (815, 851, 852, 816), (816, 852, 853, 817), (817, 853, 854, 818), (46, 114, 847, 827), (827, 847, 848, 828), (828, 848, 849, 829), (829, 849, 850, 830), (33, 96, 843, 819), (819, 843, 844, 820), (820, 844, 845, 821), (821, 845, 846, 822), (45, 100, 839, 831), (831, 839, 840, 832), (832, 840, 841, 833), (833, 841, 842, 834), (100, 44, 835, 839), (839, 835, 836, 840), (840, 836, 837, 841), (841, 837, 838, 842), (114, 45, 831, 847), (847, 831, 832, 848), (848, 832, 833, 849), (849, 833, 834, 850), (10, 46, 827, 798), (798, 827, 828, 797), (797, 828, 829, 796), (796, 829, 830, 795), (96, 34, 823, 843), (843, 823, 824, 844), (844, 824, 825, 845), (845, 825, 826, 846), (110, 33, 819, 851), (851, 819, 820, 852), (852, 820, 821, 853), (853, 821, 822, 854), (0, 32, 815, 786), (786, 815, 816, 785), (785, 816, 817, 784), (784, 817, 818, 783), (29, 28, 811, 807), (807, 811, 812, 808), (808, 812, 813, 809), (809, 813, 814, 810), (693, 29, 807, 891), (891, 807, 808, 892), (892, 808, 809, 893), (893, 809, 810, 894), (31, 30, 803, 799), (799, 803, 804, 800), (800, 804, 805, 801), (801, 805, 806, 802), (8, 31, 799, 783), (783, 799, 800, 784), (784, 800, 801, 785), (785, 801, 802, 786), (5, 790, 858, 156), (790, 789, 857, 858), (789, 788, 856, 857), (788, 787, 855, 856), (34, 1, 791, 823), (823, 791, 792, 824), (824, 792, 793, 825), (825, 793, 794, 826), (28, 10, 798, 811), (811, 798, 797, 812), (812, 797, 796, 813), (813, 796, 795, 814), (44, 11, 787, 835), (835, 787, 788, 836), (836, 788, 789, 837), (837, 789, 790, 838), (897, 895, 896, 898), (884, 883, 897, 898), (872, 884, 898, 896), (871, 872, 896, 895)])
me_cube_034.polygons.foreach_set('material_index', [0, 0, 0, 0, 0, 2, 2, 0, 0, 0, 0, 0, 0, 0, 2, 2, 2, 2, 2, 2, 2, 2, 0, 0, 0, 0, 0, 0, 0, 0, 0, 0, 0, 0, 0, 0, 0, 0, 0, 0, 0, 0, 0, 0, 0, 0, 0, 0, 0, 0, 0, 0, 0, 0, 0, 0, 0, 0, 0, 0, 0, 0, 0, 0, 0, 0, 0, 0, 0, 0, 0, 0, 0, 0, 0, 0, 0, 0, 0, 2, 0, 0, 0, 0, 0, 0, 1, 0, 0, 0, 0, 0, 0, 0, 0, 0, 0, 0, 0, 0, 0, 0, 0, 0, 0, 0, 0, 0, 0, 0, 0, 0, 0, 0, 0, 0, 0, 0, 0, 0, 0, 0, 0, 0, 0, 0, 0, 0, 0, 0, 0, 0, 0, 0, 0, 0, 0, 0, 0, 0, 0, 0, 0, 0, 0, 2, 2, 2, 2, 2, 2, 2, 2, 2, 2, 2, 2, 2, 2, 2, 2, 2, 2, 2, 2, 2, 2, 2, 2, 2, 2, 0, 0, 0, 0, 0, 0, 0, 0, 0, 0, 0, 0, 0, 0, 0, 0, 0, 0, 0, 0, 2, 2, 0, 0, 0, 0, 0, 0, 0, 0, 0, 0, 0, 0, 0, 0, 0, 0, 0, 0, 2, 2, 2, 2, 2, 2, 2, 2, 0, 0, 0, 0, 0, 0, 0, 0, 0, 0, 0, 0, 0, 0, 0, 0, 0, 0, 0, 0, 0, 0, 2, 2, 0, 0, 2, 2, 2, 2, 2, 2, 0, 0, 0, 0, 0, 0, 0, 0, 0, 0, 0, 0, 0, 0, 0, 0, 0, 0, 2, 2, 0, 0, 0, 0, 0, 0, 0, 0, 0, 0, 0, 0, 0, 0, 0, 0, 0, 0, 0, 0, 2, 2, 2, 2, 2, 2, 2, 2, 2, 2, 2, 2, 0, 0, 0, 0, 0, 0, 0, 0, 2, 2, 2, 2, 2, 2, 2, 2, 2, 2, 2, 2, 2, 2, 2, 2, 2, 3, 2, 2, 2, 2, 2, 2, 2, 2, 2, 2, 2, 2, 2, 2, 0, 0, 0, 0, 0, 0, 0, 0, 0, 0, 0, 0, 0, 0, 0, 0, 0, 0, 0, 0, 0, 0, 0, 0, 0, 0, 0, 0, 0, 0, 0, 0, 0, 0, 0, 0, 0, 0, 0, 0, 0, 0, 0, 0, 0, 0, 0, 0, 0, 0, 0, 0, 0, 0, 0, 0, 2, 2, 2, 2, 0, 0, 0, 0, 0, 0, 0, 0, 0, 0, 0, 0, 3, 3, 3, 3])
me_cube_034.materials.append(mat_holz)
me_cube_034.materials.append(mat_black)
me_cube_034.materials.append(mat_darkwood)
me_cube_034.materials.append(mat_stone)
me_cube_034.use_remesh_preserve_volume = False
me_cube_034.use_remesh_preserve_attributes = False
me_cube_034.use_mirror_vertex_groups = False
me_cube_034.update()

# ---- objects
ob_windmill = bpy.data.objects.new('Windmill', me_cube_003)
ob_soil = bpy.data.objects.new('Soil', me_cube)
ob_lamp = bpy.data.objects.new('Lamp', light_lamp)
ob_camera = bpy.data.objects.new('Camera', cam_camera)
ob_wheat = bpy.data.objects.new('Wheat', me_cube_007)
ob_housing = bpy.data.objects.new('Housing', me_cube_034)

# ---- transforms, parenting, visibility, modifiers, constraints
ob_windmill.location = (5.612, 6.13, 1.019)
ob_windmill.rotation_euler = (0.0, -0.0, -10.45)
ob_windmill.lineart.crease_threshold = 0.0
ob_soil.location = (0.0, 0.0, 0.9956)
ob_soil.lock_rotations_4d = False
ob_soil.empty_display_type = 'ARROWS'
ob_soil.lineart.crease_threshold = 0.0
ob_lamp.location = (4.076, 1.005, 5.904)
ob_lamp.rotation_euler = (0.6503, 0.05522, 1.866)
ob_lamp.lock_rotations_4d = False
ob_lamp.empty_display_type = 'ARROWS'
ob_lamp.color = (0.0, 0.0, 0.0, 0.0)
ob_lamp.lineart.crease_threshold = 0.0
ob_camera.location = (7.481, -6.508, 5.344)
ob_camera.rotation_euler = (1.109, 0.0, 0.8149)
ob_camera.lock_rotations_4d = False
ob_camera.empty_display_type = 'ARROWS'
ob_camera.color = (0.0, 0.0, 0.0, 0.0)
ob_camera.display_type = 'WIRE'
ob_camera.lineart.crease_threshold = 0.0
ob_wheat.location = (-1.853, -1.886, -0.03747)
ob_wheat.rotation_euler = (0.0, -0.0, 3.142)
ob_wheat.lineart.crease_threshold = 0.0
ob_housing.location = (6.972, -1.265, 2.026)
ob_housing.rotation_euler = (0.0, -0.0, -3.94)
ob_housing.scale = (2.041, 2.041, 2.041)
ob_housing.lineart.crease_threshold = 0.0

# ---- collection membership
col_collection_1.objects.link(ob_windmill)
col_collection_1.objects.link(ob_soil)
col_collection_1.objects.link(ob_lamp)
col_collection_1.objects.link(ob_camera)
col_collection_1.objects.link(ob_wheat)
col_collection_1.objects.link(ob_housing)

# ---- scene / render settings (as saved in the file)
scene.camera = ob_camera
scene.frame_start = 1; scene.frame_end = 250; scene.frame_set(1)
scene.render.engine = 'BLENDER_EEVEE_NEXT'
scene.render.resolution_percentage = 50
scene.render.dither_intensity = 0.0
scene.cycles.use_denoising = False
scene.cycles.samples = 128
scene.cycles.sampling_pattern = 'TABULATED_SOBOL'
scene.cycles.use_adaptive_sampling = False
scene.cycles.use_light_tree = False
scene.cycles.blur_glossy = 0.0
scene.cycles.sample_clamp_indirect = 0.0
scene.view_settings.view_transform = 'Standard'
bpy.context.view_layer.update()
